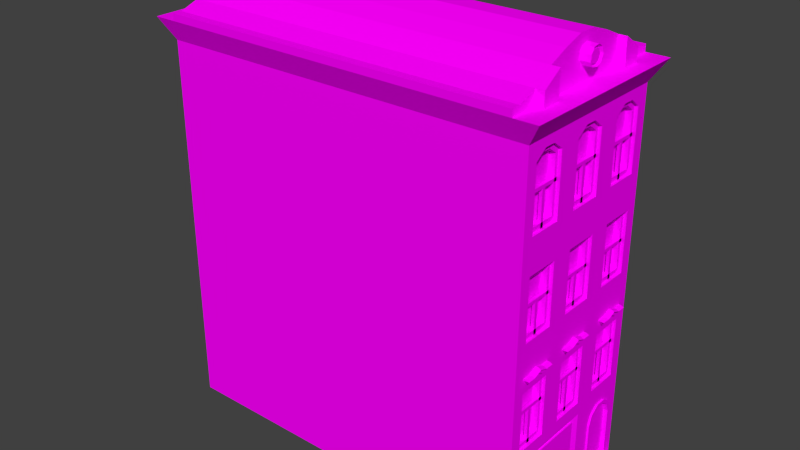 # Source: building3removedDoubles.blend  (saved by Blender 2.76.0; exported with 4.5.12 LTS)
import bpy
from mathutils import Matrix  # noqa: F401  (used for matrix-valued properties, if any)

bpy.ops.wm.read_factory_settings(use_empty=True)
scene = bpy.context.scene
scene.name = 'Scene'

# ---- collections
col_collection_1 = bpy.data.collections.new('Collection 1'); scene.collection.children.link(col_collection_1)

# ---- images (referenced by path relative to the original .blend; pixels are not part of the script)
import os
ASSET_DIR = os.environ.get("B2B_ASSET_DIR", "")  # directory of the original .blend (textures are referenced by path, not embedded)
HERE = os.path.dirname(os.path.abspath(__file__))  # packed textures are extracted next to this script under _unpacked/

def load_image(name, relpath, width, height, colorspace="sRGB"):
    """Load a texture the original file referenced (path relative to the .blend, or extracted next to this script)."""
    p = next((c for c in (os.path.join(HERE, relpath), os.path.join(ASSET_DIR, relpath)) if relpath and os.path.exists(c)), "")
    if p:
        img = bpy.data.images.load(p, check_existing=True)
        img.name = name
    else:  # same state as the original file: an image datablock whose file is absent (Cycles renders it pink)
        img = bpy.data.images.new(name, width, height)
        img.source = "FILE"
        img.filepath = "//" + (relpath or name)
    img.colorspace_settings.name = colorspace
    return img
img_colorpalette_jpg = load_image('colorPalette.jpg', 'colorPalette.jpg', 1024, 1024, 'sRGB')

# ---- materials (node trees are filled in below, after node groups)
mat_material = bpy.data.materials.new('Material')
mat_material.alpha_threshold = 0.0
mat_material.roughness = 0.5
mat_material.line_color = (0.0, 0.0, 0.0, 1.0)

# ---- material node trees
mat_material.use_nodes = True; mat_material.node_tree.nodes.clear()
_N = mat_material.node_tree.nodes; _L = mat_material.node_tree.links
n0 = _N.new('ShaderNodeOutputMaterial'); n0.name = 'Material Output'; n0.location = (300, 300)
n1 = _N.new('ShaderNodeBsdfDiffuse'); n1.name = 'Diffuse BSDF'; n1.location = (10, 300)
n2 = _N.new('ShaderNodeTexCoord'); n2.name = 'Texture Coordinate'; n2.location = (120, 149)
n3 = _N.new('ShaderNodeTexImage'); n3.name = 'Image Texture'; n3.location = (367, 136)
n3.width = 140
n3.image = img_colorpalette_jpg
_L.new(n1.outputs[0], n0.inputs[0])
_L.new(n2.outputs[2], n3.inputs[0])
_L.new(n3.outputs[0], n1.inputs[0])
n0.is_active_output = True

# ---- world
world_world = bpy.data.worlds.new('World'); scene.world = world_world
world_world.color = (0.05088, 0.05088, 0.05088)
world_world.use_sun_shadow = False
world_world.sun_shadow_jitter_overblur = 0.0
world_world.cycles.sampling_method = 'MANUAL'
world_world.cycles.sample_map_resolution = 256

# ---- meshes
me_cube = bpy.data.meshes.new('Cube')
me_cube.from_pydata([(11.0, -0.7, 12.0), (11.0, -0.7, 9.0), (-1.0, 4.715, 9.0), (11.0, 4.715, 0.0), (11.0, 4.715, 12.0), (11.0, 4.715, 6.0), (11.0, 4.715, 9.0), (11.0, 1.105, 0.2844), (11.0, 2.91, 12.0), (11.0, 1.105, 12.0), (11.0, 2.626, 2.716), (11.0, 1.105, 6.0), (11.0, 1.105, 9.0), (-1.0, 4.715, 12.0), (-1.0, -0.7, 6.0), (-1.0, -0.7, 9.0), (11.0, -0.3381, 8.457), (11.0, -0.3381, 6.543), (11.0, 0.7431, 3.137), (11.0, 0.7431, 5.051), (11.0, -0.3381, 3.137), (11.0, 0.7431, 9.543), (11.0, 0.7431, 11.46), (11.0, -0.3381, 11.46), (11.0, -0.3381, 9.543), (11.0, 4.353, 9.543), (11.0, 4.353, 11.46), (11.0, 3.272, 11.46), (11.0, 3.272, 9.543), (11.0, 2.548, 9.543), (11.0, 2.548, 11.46), (11.0, 1.467, 11.46), (11.0, 1.467, 9.543), (11.0, 4.353, 5.051), (11.0, 3.272, 3.137), (11.0, 2.548, 3.137), (11.0, 1.467, 3.137), (11.0, 4.353, 6.543), (11.0, 4.353, 8.457), (11.0, 2.548, 6.543), (11.0, 1.467, 8.457), (10.72, 0.7431, 8.457), (10.72, -0.3381, 6.543), (10.72, -0.3381, 8.457), (10.72, 0.7431, 5.051), (10.72, 0.7431, 3.137), (10.72, -0.3381, 5.051), (10.72, 0.7431, 11.46), (10.72, 0.7431, 9.543), (10.72, -0.3381, 9.543), (10.72, -0.3381, 11.46), (10.72, 4.353, 11.46), (10.72, 4.353, 9.543), (10.72, 3.272, 9.543), (10.72, 3.272, 11.46), (10.72, 2.548, 11.46), (10.72, 2.548, 9.543), (10.72, 1.467, 9.543), (10.72, 1.467, 11.46), (10.72, 4.353, 5.051), (10.72, 3.272, 3.137), (10.72, 3.272, 5.051), (10.72, 2.548, 5.051), (10.72, 2.548, 3.137), (10.72, 1.467, 3.137), (10.72, 4.353, 8.457), (10.72, 3.272, 8.457), (10.72, 2.548, 6.543), (10.72, 1.467, 8.457), (-1.0, 4.715, 0.0), (-1.0, 4.715, 3.0), (11.0, 2.626, 0.2844), (11.0, 4.113, 12.0), (11.0, 3.512, 12.0), (11.0, 4.715, 3.0), (11.0, 2.91, 6.0), (11.0, 2.91, 9.0), (11.0, 3.993, 9.543), (11.0, 3.632, 9.543), (11.0, 3.993, 11.72), (11.0, 3.632, 11.72), (11.0, 4.353, 3.137), (11.0, 3.272, 5.051), (11.0, 3.272, 6.543), (11.0, 3.272, 8.457), (10.72, 3.993, 9.543), (10.72, 3.632, 9.543), (10.72, 3.993, 11.72), (10.72, 3.632, 11.72), (10.72, 4.353, 3.137), (10.72, 4.353, 6.543), (10.72, 3.272, 6.543), (11.0, 2.308, 12.0), (11.0, 1.707, 12.0), (-1.0, 4.715, 6.0), (11.0, 2.188, 9.543), (11.0, 1.827, 9.543), (11.0, 2.188, 11.72), (11.0, 1.827, 11.72), (11.0, 2.548, 5.051), (11.0, 1.467, 5.051), (11.0, 1.467, 6.543), (11.0, 2.548, 8.457), (10.72, 2.188, 9.543), (10.72, 1.827, 9.543), (10.72, 2.188, 11.72), (10.72, 1.827, 11.72), (10.72, 1.467, 5.051), (10.72, 1.467, 6.543), (10.72, 2.548, 8.457), (11.0, -0.4156, 0.2844), (11.0, 0.5033, 12.0), (11.0, -0.09833, 12.0), (11.0, 1.105, 2.716), (11.0, -0.4156, 2.716), (11.0, -0.7, 6.0), (-1.0, -0.7, 0.0), (-1.0, -0.7, 12.0), (-1.0, -0.7, 3.0), (11.0, 0.7431, 6.543), (11.0, 0.7431, 8.457), (11.0, -0.3381, 5.051), (11.0, 0.3827, 9.543), (11.0, 0.0223, 9.543), (11.0, 0.3827, 11.72), (11.0, 0.0223, 11.72), (10.72, 0.7431, 6.543), (10.72, -0.3381, 3.137), (10.72, 0.3827, 9.543), (10.72, 0.0223, 9.543), (10.72, 0.3827, 11.72), (10.72, 0.0223, 11.72), (11.43, -0.7, 12.67), (11.43, -1.0, 12.67), (11.43, 5.0, 12.67), (-1.435, 5.0, 12.67), (-1.435, -1.0, 12.67), (-1.435, 4.715, 12.67), (11.43, -0.09833, 12.67), (-1.435, -0.7, 12.67), (-1.435, 4.113, 12.67), (11.43, 4.715, 12.67), (11.43, 3.512, 12.67), (11.43, 2.91, 12.67), (11.43, 1.707, 12.67), (11.43, 1.105, 12.67), (-1.435, 0.5033, 12.67), (-1.435, 1.105, 12.67), (-1.435, 2.308, 12.67), (-1.435, 2.91, 12.67), (-1.435, 3.512, 12.67), (11.43, 4.113, 12.67), (11.43, 2.308, 12.67), (-1.435, 1.707, 12.67), (11.43, 0.5033, 12.67), (-1.435, -0.09833, 12.67), (10.7, -0.7, 12.67), (10.7, -1.0, 12.67), (10.7, 5.0, 12.67), (-0.6991, 5.0, 12.67), (-0.6991, -1.0, 12.67), (-0.6991, 4.715, 12.67), (10.7, -0.09833, 12.67), (-0.6991, -0.7, 12.67), (-0.6991, 4.113, 12.67), (10.7, 4.715, 12.67), (10.7, 3.512, 12.67), (10.7, 2.91, 12.67), (10.7, 1.707, 12.67), (10.7, 1.105, 12.67), (-0.6991, 0.5033, 12.67), (-0.6991, 1.105, 12.67), (-0.6991, 2.308, 12.67), (-0.6991, 2.91, 12.67), (-0.6991, 3.512, 12.67), (10.7, 4.113, 12.67), (10.7, 2.308, 12.67), (-0.6991, 1.707, 12.67), (10.7, 0.5033, 12.67), (-0.6991, -0.09833, 12.67), (10.7, -0.7, 12.89), (10.7, -1.0, 12.89), (10.7, 5.0, 12.89), (-0.6991, 5.0, 12.89), (-0.6991, -1.0, 12.89), (-0.6991, 4.715, 12.89), (10.7, -0.09833, 13.11), (-0.6991, -0.7, 12.89), (-0.6991, 4.113, 13.11), (10.7, 4.715, 12.89), (10.7, 3.512, 13.5), (10.7, 2.91, 13.76), (10.7, 1.707, 13.96), (10.7, 1.105, 13.76), (-0.6991, 0.5033, 13.5), (-0.6991, 1.105, 13.76), (-0.6991, 2.308, 13.96), (-0.6991, 2.91, 13.76), (-0.6991, 3.512, 13.5), (10.7, 4.113, 13.11), (10.7, 2.308, 13.96), (-0.6991, 1.707, 13.96), (10.7, 0.5033, 13.5), (-0.6991, -0.09833, 13.11), (10.95, 4.113, 12.67), (10.95, 3.512, 12.67), (10.95, 0.5033, 12.67), (10.95, -0.09833, 12.67), (10.95, 4.113, 13.11), (10.95, 3.512, 13.5), (10.95, 0.5033, 13.5), (10.95, -0.09833, 13.11), (10.64, 2.007, 13.39), (10.64, 2.298, 13.39), (10.64, 2.23, 13.58), (10.64, 2.058, 13.68), (10.64, 1.862, 13.64), (10.64, 1.735, 13.49), (10.64, 1.735, 13.29), (10.64, 1.862, 13.14), (10.64, 2.058, 13.11), (10.64, 2.23, 13.21), (11.0, 2.23, 13.58), (11.0, 2.298, 13.39), (11.0, 2.058, 13.68), (11.0, 1.862, 13.64), (11.0, 1.735, 13.49), (11.0, 1.735, 13.29), (11.0, 1.862, 13.14), (11.0, 2.058, 13.11), (11.0, 2.23, 13.21), (10.89, 2.189, 13.54), (10.89, 2.244, 13.39), (10.89, 2.049, 13.63), (10.89, 1.889, 13.6), (10.89, 1.785, 13.47), (10.89, 1.785, 13.31), (10.89, 1.889, 13.19), (10.89, 2.049, 13.16), (10.89, 2.189, 13.24), (10.96, 2.155, 13.52), (10.96, 2.201, 13.39), (10.96, 2.007, 13.39), (10.96, 2.041, 13.58), (10.96, 1.911, 13.56), (10.96, 1.826, 13.46), (10.96, 1.826, 13.33), (10.96, 1.911, 13.23), (10.96, 2.041, 13.2), (10.96, 2.155, 13.27), (10.8, 0.1534, 3.148), (10.8, 0.1534, 4.243), (10.8, 0.2516, 3.148), (10.8, 0.2516, 4.243), (10.9, 0.1534, 3.148), (10.9, 0.1534, 4.243), (10.9, 0.2516, 3.148), (10.9, 0.2516, 4.243), (10.8, 0.738, 4.245), (10.8, -0.333, 4.245), (10.8, 0.738, 4.344), (10.8, -0.333, 4.344), (10.9, 0.738, 4.245), (10.9, -0.333, 4.245), (10.9, 0.738, 4.344), (10.9, -0.333, 4.344), (10.8, 1.956, 3.148), (10.8, 1.956, 4.243), (10.8, 2.054, 3.148), (10.8, 2.054, 4.243), (10.9, 1.956, 3.148), (10.9, 1.956, 4.243), (10.9, 2.054, 3.148), (10.9, 2.054, 4.243), (10.8, 2.541, 4.245), (10.8, 1.47, 4.245), (10.8, 2.541, 4.344), (10.8, 1.47, 4.344), (10.9, 2.541, 4.245), (10.9, 1.47, 4.245), (10.9, 2.541, 4.344), (10.9, 1.47, 4.344), (10.8, 3.776, 3.148), (10.8, 3.776, 4.243), (10.8, 3.875, 3.148), (10.8, 3.875, 4.243), (10.9, 3.776, 3.148), (10.9, 3.776, 4.243), (10.9, 3.875, 3.148), (10.9, 3.875, 4.243), (10.8, 4.361, 4.245), (10.8, 3.29, 4.245), (10.8, 4.361, 4.344), (10.8, 3.29, 4.344), (10.9, 4.361, 4.245), (10.9, 3.29, 4.245), (10.9, 4.361, 4.344), (10.9, 3.29, 4.344), (10.8, 0.1534, 6.392), (10.8, 0.1534, 7.487), (10.8, 0.2516, 6.392), (10.8, 0.2516, 7.487), (10.9, 0.1534, 6.392), (10.9, 0.1534, 7.487), (10.9, 0.2516, 6.392), (10.9, 0.2516, 7.487), (10.8, 0.738, 7.49), (10.8, -0.333, 7.49), (10.8, 0.738, 7.588), (10.8, -0.333, 7.588), (10.9, 0.738, 7.49), (10.9, -0.333, 7.49), (10.9, 0.738, 7.588), (10.9, -0.333, 7.588), (10.8, 1.956, 6.392), (10.8, 1.956, 7.487), (10.8, 2.054, 6.392), (10.8, 2.054, 7.487), (10.9, 1.956, 6.392), (10.9, 1.956, 7.487), (10.9, 2.054, 6.392), (10.9, 2.054, 7.487), (10.8, 2.541, 7.49), (10.8, 1.47, 7.49), (10.8, 2.541, 7.588), (10.8, 1.47, 7.588), (10.9, 2.541, 7.49), (10.9, 1.47, 7.49), (10.9, 2.541, 7.588), (10.9, 1.47, 7.588), (10.8, 3.776, 6.392), (10.8, 3.776, 7.487), (10.8, 3.875, 6.392), (10.8, 3.875, 7.487), (10.9, 3.776, 6.392), (10.9, 3.776, 7.487), (10.9, 3.875, 6.392), (10.9, 3.875, 7.487), (10.8, 4.361, 7.49), (10.8, 3.29, 7.49), (10.8, 4.361, 7.588), (10.8, 3.29, 7.588), (10.9, 4.361, 7.49), (10.9, 3.29, 7.49), (10.9, 4.361, 7.588), (10.9, 3.29, 7.588), (10.8, 0.1534, 9.5), (10.8, 0.1534, 10.6), (10.8, 0.2516, 9.5), (10.8, 0.2516, 10.6), (10.9, 0.1534, 9.5), (10.9, 0.1534, 10.6), (10.9, 0.2516, 9.5), (10.9, 0.2516, 10.6), (10.8, 0.738, 10.6), (10.8, -0.333, 10.6), (10.8, 0.738, 10.7), (10.8, -0.333, 10.7), (10.9, 0.738, 10.6), (10.9, -0.333, 10.6), (10.9, 0.738, 10.7), (10.9, -0.333, 10.7), (10.8, 1.956, 9.5), (10.8, 1.956, 10.6), (10.8, 2.054, 9.5), (10.8, 2.054, 10.6), (10.9, 1.956, 9.5), (10.9, 1.956, 10.6), (10.9, 2.054, 9.5), (10.9, 2.054, 10.6), (10.8, 2.541, 10.6), (10.8, 1.47, 10.6), (10.8, 2.541, 10.7), (10.8, 1.47, 10.7), (10.9, 2.541, 10.6), (10.9, 1.47, 10.6), (10.9, 2.541, 10.7), (10.9, 1.47, 10.7), (10.8, 3.776, 9.5), (10.8, 3.776, 10.6), (10.8, 3.875, 9.5), (10.8, 3.875, 10.6), (10.9, 3.776, 9.5), (10.9, 3.776, 10.6), (10.9, 3.875, 9.5), (10.9, 3.875, 10.6), (10.8, 4.361, 10.6), (10.8, 3.29, 10.6), (10.8, 4.361, 10.7), (10.8, 3.29, 10.7), (10.9, 4.361, 10.6), (10.9, 3.29, 10.6), (10.9, 4.361, 10.7), (10.9, 3.29, 10.7), (10.9, 0.7431, 8.457), (10.9, -0.3381, 6.543), (10.9, -0.3381, 8.457), (10.9, 0.7431, 5.051), (10.9, 0.7431, 3.137), (10.9, -0.3381, 5.051), (10.9, 0.7431, 11.46), (10.9, 0.7431, 9.543), (10.9, -0.3381, 9.543), (10.9, -0.3381, 11.46), (10.9, 4.353, 11.46), (10.9, 4.353, 9.543), (10.9, 3.272, 9.543), (10.9, 3.272, 11.46), (10.9, 2.548, 11.46), (10.9, 2.548, 9.543), (10.9, 1.467, 9.543), (10.9, 1.467, 11.46), (10.9, 4.353, 5.051), (10.9, 3.272, 3.137), (10.9, 3.272, 5.051), (10.9, 2.548, 5.051), (10.9, 2.548, 3.137), (10.9, 1.467, 3.137), (10.9, 4.353, 8.457), (10.9, 3.272, 8.457), (10.9, 2.548, 6.543), (10.9, 1.467, 8.457), (10.9, 3.993, 9.543), (10.9, 3.632, 9.543), (10.9, 3.993, 11.72), (10.9, 3.632, 11.72), (10.9, 4.353, 3.137), (10.9, 4.353, 6.543), (10.9, 3.272, 6.543), (10.9, 2.188, 9.543), (10.9, 1.827, 9.543), (10.9, 2.188, 11.72), (10.9, 1.827, 11.72), (10.9, 1.467, 5.051), (10.9, 1.467, 6.543), (10.9, 2.548, 8.457), (10.9, 0.7431, 6.543), (10.9, -0.3381, 3.137), (10.9, 0.3827, 9.543), (10.9, 0.0223, 9.543), (10.9, 0.3827, 11.72), (10.9, 0.0223, 11.72), (10.9, -0.2283, 8.314), (10.9, -0.2283, 6.686), (10.9, 0.6333, 4.908), (10.9, 0.6333, 3.28), (10.9, 0.6333, 11.35), (10.9, 0.6333, 9.694), (10.9, 0.03671, 9.694), (10.9, -0.2283, 9.694), (10.9, 0.05811, 11.56), (10.9, -0.2283, 11.35), (10.9, 4.243, 11.35), (10.9, 4.243, 9.694), (10.9, 3.647, 9.694), (10.9, 3.382, 9.694), (10.9, 3.668, 11.56), (10.9, 3.382, 11.35), (10.9, 2.438, 11.35), (10.9, 2.438, 9.694), (10.9, 1.842, 9.694), (10.9, 1.577, 9.694), (10.9, 1.863, 11.56), (10.9, 1.577, 11.35), (10.9, 3.382, 4.908), (10.9, 3.382, 3.28), (10.9, 2.438, 4.908), (10.9, 2.438, 3.28), (10.9, 3.978, 9.694), (10.9, 3.957, 11.56), (10.9, 4.243, 6.686), (10.9, 3.382, 6.686), (10.9, 2.173, 9.694), (10.9, 2.152, 11.56), (10.9, 0.3683, 9.694), (10.9, 0.3469, 11.56), (10.9, 0.6333, 8.314), (10.9, 0.6333, 6.686), (10.9, -0.2283, 4.908), (10.9, -0.2283, 3.28), (10.9, 4.243, 4.908), (10.9, 4.243, 3.28), (10.9, 1.577, 4.908), (10.9, 1.577, 3.28), (10.9, 4.243, 8.314), (10.9, 3.382, 8.314), (10.9, 2.438, 8.314), (10.9, 2.438, 6.686), (10.9, 1.577, 8.314), (10.9, 1.577, 6.686), (10.54, -0.2283, 8.314), (10.54, -0.2283, 6.686), (10.54, 0.6333, 4.908), (10.54, 0.6333, 3.28), (10.54, 0.6333, 11.35), (10.54, 0.6333, 9.694), (10.54, 0.03671, 9.694), (10.54, -0.2283, 9.694), (10.54, 0.05811, 11.56), (10.54, -0.2283, 11.35), (10.54, 4.243, 11.35), (10.54, 4.243, 9.694), (10.54, 3.647, 9.694), (10.54, 3.382, 9.694), (10.54, 3.668, 11.56), (10.54, 3.382, 11.35), (10.54, 2.438, 11.35), (10.54, 2.438, 9.694), (10.54, 1.842, 9.694), (10.54, 1.577, 9.694), (10.54, 1.863, 11.56), (10.54, 1.577, 11.35), (10.54, 3.382, 4.908), (10.54, 3.382, 3.28), (10.54, 2.438, 4.908), (10.54, 2.438, 3.28), (10.54, 3.978, 9.694), (10.54, 3.957, 11.56), (10.54, 4.243, 6.686), (10.54, 3.382, 6.686), (10.54, 2.173, 9.694), (10.54, 2.152, 11.56), (10.54, 0.3683, 9.694), (10.54, 0.3469, 11.56), (10.54, 0.6333, 8.314), (10.54, 0.6333, 6.686), (10.54, -0.2283, 4.908), (10.54, -0.2283, 3.28), (10.54, 4.243, 4.908), (10.54, 4.243, 3.28), (10.54, 1.577, 4.908), (10.54, 1.577, 3.28), (10.54, 4.243, 8.314), (10.54, 3.382, 8.314), (10.54, 2.438, 8.314), (10.54, 2.438, 6.686), (10.54, 1.577, 8.314), (10.54, 1.577, 6.686), (11.08, 0.7431, 5.462), (11.08, -0.3381, 5.462), (11.08, -0.2283, 5.317), (11.08, 0.6333, 5.317), (11.08, 0.2025, 5.42), (11.08, 0.2025, 5.564), (11.08, 0.4179, 5.317), (11.08, 0.4728, 5.462), (11.08, -0.01292, 5.317), (11.08, -0.0678, 5.462), (10.99, 0.7431, 5.462), (10.99, -0.3381, 5.462), (10.99, -0.2283, 5.317), (10.99, 0.6333, 5.317), (10.99, 0.2025, 5.42), (10.99, 0.2025, 5.564), (10.99, 0.4179, 5.317), (10.99, 0.4728, 5.462), (10.99, -0.01292, 5.317), (10.99, -0.0678, 5.462), (11.08, 0.4728, 5.508), (11.08, 0.7431, 5.508), (10.99, -0.0678, 5.508), (10.99, -0.3381, 5.508), (10.99, 0.4728, 5.508), (10.99, 0.2025, 5.611), (10.99, 0.7431, 5.508), (11.17, -0.0678, 5.462), (11.17, -0.3381, 5.462), (11.17, 0.4728, 5.462), (11.17, 0.2025, 5.564), (11.17, 0.7431, 5.462), (11.08, -0.0678, 5.508), (11.08, -0.3381, 5.508), (11.08, 0.2025, 5.611), (11.08, 2.542, 5.462), (11.08, 1.461, 5.462), (11.08, 1.571, 5.317), (11.08, 2.433, 5.317), (11.08, 2.002, 5.42), (11.08, 2.002, 5.564), (11.08, 2.217, 5.317), (11.08, 2.272, 5.462), (11.08, 1.786, 5.317), (11.08, 1.731, 5.462), (10.99, 2.542, 5.462), (10.99, 1.461, 5.462), (10.99, 1.571, 5.317), (10.99, 2.433, 5.317), (10.99, 2.002, 5.42), (10.99, 2.002, 5.564), (10.99, 2.217, 5.317), (10.99, 2.272, 5.462), (10.99, 1.786, 5.317), (10.99, 1.731, 5.462), (11.08, 1.731, 5.508), (11.08, 1.461, 5.508), (10.99, 1.731, 5.508), (10.99, 1.461, 5.508), (10.99, 2.272, 5.508), (10.99, 2.002, 5.611), (10.99, 2.542, 5.508), (11.17, 1.731, 5.462), (11.17, 1.461, 5.462), (11.17, 2.272, 5.462), (11.17, 2.002, 5.564), (11.17, 2.542, 5.462), (11.08, 2.272, 5.508), (11.08, 2.002, 5.611), (11.08, 2.542, 5.508), (11.08, 4.395, 5.462), (11.08, 3.313, 5.462), (11.08, 3.423, 5.317), (11.08, 4.285, 5.317), (11.08, 3.854, 5.42), (11.08, 3.854, 5.564), (11.08, 4.069, 5.317), (11.08, 4.124, 5.462), (11.08, 3.639, 5.317), (11.08, 3.584, 5.462), (10.99, 4.395, 5.462), (10.99, 3.313, 5.462), (10.99, 3.423, 5.317), (10.99, 4.285, 5.317), (10.99, 3.854, 5.42), (10.99, 3.854, 5.564), (10.99, 4.069, 5.317), (10.99, 4.124, 5.462), (10.99, 3.639, 5.317), (10.99, 3.584, 5.462), (11.08, 3.584, 5.508), (11.08, 3.313, 5.508), (11.08, 3.854, 5.611), (11.08, 4.395, 5.508), (10.99, 3.584, 5.508), (10.99, 3.313, 5.508), (10.99, 4.124, 5.508), (10.99, 3.854, 5.611), (10.99, 4.395, 5.508), (11.17, 3.584, 5.462), (11.17, 3.313, 5.462), (11.17, 4.124, 5.462), (11.17, 3.854, 5.564), (11.17, 4.395, 5.462), (11.08, 4.124, 5.508), (11.0, 4.285, 1.926), (11.0, 4.19, 2.217), (11.0, 3.957, 2.386), (11.0, 3.668, 2.386), (11.0, 3.435, 2.217), (11.0, 3.34, 1.926), (11.0, 3.34, 0.4221), (11.0, 4.285, 0.4221), (10.85, 2.974, 0.005521), (10.85, 2.974, 0.1537), (10.85, 4.651, 0.005521), (10.85, 4.651, 0.1537), (11.34, 2.974, 0.005521), (11.34, 2.974, 0.1537), (11.34, 4.651, 0.005521), (11.34, 4.651, 0.1537), (11.0, 4.276, 2.279), (11.0, 4.385, 1.942), (11.0, 3.989, 2.487), (11.0, 3.636, 2.487), (11.0, 3.349, 2.279), (11.0, 3.24, 1.942), (11.0, 3.24, 0.3217), (11.0, 4.385, 0.3217), (10.93, 4.19, 2.217), (10.93, 4.285, 1.926), (10.93, 3.957, 2.386), (10.93, 3.668, 2.386), (10.93, 3.435, 2.217), (10.93, 3.34, 1.926), (10.93, 3.34, 0.4221), (10.93, 4.285, 0.4221), (11.06, 4.276, 2.279), (11.06, 4.385, 1.942), (11.06, 3.989, 2.487), (11.06, 3.636, 2.487), (11.06, 3.349, 2.279), (11.06, 3.24, 1.942), (11.06, 3.24, 0.3217), (11.06, 4.385, 0.3217), (11.06, 4.19, 2.217), (11.06, 4.285, 1.926), (11.06, 3.957, 2.386), (11.06, 3.668, 2.386), (11.06, 3.435, 2.217), (11.06, 3.34, 1.926), (11.06, 3.34, 0.4221), (11.06, 4.285, 0.4221), (11.0, 1.105, 3.0), (11.0, -0.7, 3.0), (11.0, -0.7, 0.0), (11.0, 2.91, 3.0), (11.0, 2.91, 0.0), (11.0, 1.105, 0.0), (10.89, 1.105, 2.54), (10.89, 1.105, 0.4602), (10.89, -0.1957, 2.54), (10.89, -0.1957, 0.4602), (10.89, 2.406, 2.54), (10.89, 2.406, 0.4602), (10.96, 1.105, 2.54), (10.96, 1.105, 0.4602), (10.96, -0.1957, 2.54), (10.96, -0.1957, 0.4602), (10.96, 2.406, 2.54), (10.96, 2.406, 0.4602)], [], [(4, 134, 141), (3, 695, 69), (696, 693, 116), (695, 696, 116, 69), (117, 136, 139), (692, 115, 1, 0, 133, 136, 117, 15, 14, 118, 116, 693), (13, 150, 140), (13, 149, 150), (6, 5, 74, 3, 69, 70, 94, 2, 13, 135, 134, 4), (72, 4, 141, 151), (92, 8, 143, 152), (31, 32, 57, 58), (18, 19, 44, 45), (98, 31, 58, 106), (95, 29, 56, 103), (12, 9, 22, 21), (112, 0, 23, 125), (0, 1, 24, 23), (6, 4, 26, 25), (73, 8, 27, 80), (93, 9, 31, 98), (9, 12, 32, 31), (5, 6, 38, 37), (129, 131, 50, 49), (86, 88, 54, 53), (104, 106, 58, 57), (25, 26, 51, 52), (77, 25, 52, 85), (80, 27, 54, 88), (27, 28, 53, 54), (21, 22, 47, 48), (16, 17, 42, 43), (122, 21, 48, 128), (125, 23, 50, 131), (29, 30, 55, 56), (23, 24, 49, 50), (26, 79, 87, 51), (79, 80, 88, 87), (28, 78, 86, 53), (78, 77, 85, 86), (52, 51, 87, 85), (85, 87, 88, 86), (4, 72, 79, 26), (72, 73, 80, 79), (112, 111, 154, 138), (56, 55, 105, 103), (103, 105, 106, 104), (8, 92, 97, 30), (92, 93, 98, 97), (32, 96, 104, 57), (96, 95, 103, 104), (30, 97, 105, 55), (97, 98, 106, 105), (0, 112, 138, 132), (9, 93, 144, 145), (22, 124, 130, 47), (124, 125, 131, 130), (24, 123, 129, 49), (123, 122, 128, 129), (48, 47, 130, 128), (128, 130, 131, 129), (9, 111, 124, 22), (111, 112, 125, 124), (111, 9, 145, 154), (117, 146, 147), (14, 15, 2, 94), (15, 117, 13, 2), (116, 118, 70, 69), (35, 99, 62, 63), (11, 12, 120, 119), (1, 115, 17, 16), (691, 11, 19, 18), (115, 692, 20, 121), (12, 21, 122), (8, 76, 28, 27), (6, 25, 77), (76, 8, 30, 29), (76, 29, 95), (74, 5, 33, 81), (75, 694, 34, 82), (694, 75, 99, 35), (11, 691, 36, 100), (76, 75, 83, 84), (75, 76, 102, 39), (12, 11, 101, 40), (39, 102, 109, 67), (100, 36, 64, 107), (121, 20, 127, 46), (81, 33, 59, 89), (40, 101, 108, 68), (119, 120, 41, 126), (37, 38, 65, 90), (82, 34, 60, 61), (84, 83, 91, 66), (38, 84, 66, 65), (83, 37, 90, 91), (33, 82, 61, 59), (34, 81, 89, 60), (90, 65, 66, 91), (89, 59, 61, 60), (75, 5, 37, 83), (6, 76, 84, 38), (694, 74, 81, 34), (5, 75, 82, 33), (76, 78, 28), (76, 6, 77, 78), (102, 40, 68, 109), (101, 39, 67, 108), (67, 109, 68, 108), (63, 62, 107, 64), (11, 75, 39, 101), (76, 12, 40, 102), (691, 694, 35, 36), (75, 11, 100, 99), (12, 96, 32), (12, 76, 95, 96), (113, 114, 699, 697), (36, 35, 63, 64), (99, 100, 107, 62), (120, 16, 43, 41), (17, 119, 126, 42), (45, 44, 46, 127), (126, 41, 43, 42), (1, 123, 24), (1, 12, 122, 123), (692, 691, 18, 20), (11, 115, 121, 19), (115, 11, 119, 17), (12, 1, 16, 120), (20, 18, 45, 127), (71, 10, 701, 702), (19, 121, 46, 44), (147, 146, 170, 171), (142, 151, 175, 166), (132, 138, 162, 156), (145, 144, 168, 169), (151, 141, 165, 175), (135, 137, 161, 159), (148, 153, 177, 172), (143, 142, 166, 167), (140, 150, 174, 164), (136, 133, 157, 160), (153, 147, 171, 177), (0, 132, 133), (93, 92, 152, 144), (73, 72, 151, 142), (118, 14, 94, 70), (8, 73, 142, 143), (172, 177, 201, 196), (167, 166, 190, 191), (164, 174, 198, 188), (160, 157, 181, 184), (177, 171, 195, 201), (170, 179, 203, 194), (174, 173, 197, 198), (158, 159, 183, 182), (168, 176, 200, 192), (165, 158, 182, 189), (179, 163, 187, 203), (139, 136, 160, 163), (149, 148, 172, 173), (154, 145, 169, 178), (138, 154, 178, 162), (137, 140, 164, 161), (152, 143, 167, 176), (133, 132, 156, 157), (155, 139, 163, 179), (141, 134, 158, 165), (144, 152, 176, 168), (134, 135, 159, 158), (150, 149, 173, 174), (146, 155, 179, 170), (180, 187, 184, 181), (186, 203, 187, 180), (182, 183, 185, 189), (190, 198, 197, 191), (192, 201, 195, 193), (189, 185, 188, 199), (199, 188, 198, 190), (191, 197, 196, 200), (200, 196, 201, 192), (193, 195, 194, 202), (202, 194, 203, 186), (159, 161, 185, 183), (175, 165, 189, 199), (169, 168, 192, 193), (156, 162, 186, 180), (202, 186, 211, 210), (171, 170, 194, 195), (163, 160, 184, 187), (173, 172, 196, 197), (178, 169, 193, 202), (166, 175, 204, 205), (161, 164, 188, 185), (176, 167, 191, 200), (157, 156, 180, 181), (205, 204, 208, 209), (207, 206, 210, 211), (178, 202, 210, 206), (162, 178, 206, 207), (186, 162, 207, 211), (175, 199, 208, 204), (199, 190, 209, 208), (190, 166, 205, 209), (212, 214, 213), (212, 215, 214), (212, 216, 215), (212, 217, 216), (212, 218, 217), (212, 219, 218), (212, 220, 219), (212, 221, 220), (212, 213, 221), (224, 225, 234, 233), (229, 230, 239, 238), (227, 228, 237, 236), (225, 226, 235, 234), (230, 223, 232, 239), (223, 222, 231, 232), (222, 224, 233, 231), (228, 229, 238, 237), (226, 227, 236, 235), (213, 214, 222, 223), (221, 213, 223, 230), (216, 217, 226, 225), (218, 219, 228, 227), (220, 221, 230, 229), (215, 216, 225, 224), (217, 218, 227, 226), (219, 220, 229, 228), (214, 215, 224, 222), (237, 238, 248, 247), (235, 236, 246, 245), (233, 234, 244, 243), (238, 239, 249, 248), (236, 237, 247, 246), (234, 235, 245, 244), (239, 232, 241, 249), (232, 231, 240, 241), (231, 233, 243, 240), (242, 241, 240), (242, 240, 243), (242, 243, 244), (242, 244, 245), (242, 245, 246), (242, 246, 247), (242, 247, 248), (242, 248, 249), (242, 249, 241), (251, 253, 252, 250), (253, 257, 256, 252), (257, 255, 254, 256), (255, 251, 250, 254), (250, 252, 256, 254), (255, 257, 253, 251), (259, 261, 260, 258), (261, 265, 264, 260), (265, 263, 262, 264), (263, 259, 258, 262), (258, 260, 264, 262), (263, 265, 261, 259), (267, 269, 268, 266), (269, 273, 272, 268), (273, 271, 270, 272), (271, 267, 266, 270), (266, 268, 272, 270), (271, 273, 269, 267), (275, 277, 276, 274), (277, 281, 280, 276), (281, 279, 278, 280), (279, 275, 274, 278), (274, 276, 280, 278), (279, 281, 277, 275), (283, 285, 284, 282), (285, 289, 288, 284), (289, 287, 286, 288), (287, 283, 282, 286), (282, 284, 288, 286), (287, 289, 285, 283), (291, 293, 292, 290), (293, 297, 296, 292), (297, 295, 294, 296), (295, 291, 290, 294), (290, 292, 296, 294), (295, 297, 293, 291), (299, 301, 300, 298), (301, 305, 304, 300), (305, 303, 302, 304), (303, 299, 298, 302), (298, 300, 304, 302), (303, 305, 301, 299), (307, 309, 308, 306), (309, 313, 312, 308), (313, 311, 310, 312), (311, 307, 306, 310), (306, 308, 312, 310), (311, 313, 309, 307), (315, 317, 316, 314), (317, 321, 320, 316), (321, 319, 318, 320), (319, 315, 314, 318), (314, 316, 320, 318), (319, 321, 317, 315), (323, 325, 324, 322), (325, 329, 328, 324), (329, 327, 326, 328), (327, 323, 322, 326), (322, 324, 328, 326), (327, 329, 325, 323), (331, 333, 332, 330), (333, 337, 336, 332), (337, 335, 334, 336), (335, 331, 330, 334), (330, 332, 336, 334), (335, 337, 333, 331), (339, 341, 340, 338), (341, 345, 344, 340), (345, 343, 342, 344), (343, 339, 338, 342), (338, 340, 344, 342), (343, 345, 341, 339), (347, 349, 348, 346), (349, 353, 352, 348), (353, 351, 350, 352), (351, 347, 346, 350), (346, 348, 352, 350), (351, 353, 349, 347), (355, 357, 356, 354), (357, 361, 360, 356), (361, 359, 358, 360), (359, 355, 354, 358), (354, 356, 360, 358), (359, 361, 357, 355), (363, 365, 364, 362), (365, 369, 368, 364), (369, 367, 366, 368), (367, 363, 362, 366), (362, 364, 368, 366), (367, 369, 365, 363), (371, 373, 372, 370), (373, 377, 376, 372), (377, 375, 374, 376), (375, 371, 370, 374), (370, 372, 376, 374), (375, 377, 373, 371), (379, 381, 380, 378), (381, 385, 384, 380), (385, 383, 382, 384), (383, 379, 378, 382), (378, 380, 384, 382), (383, 385, 381, 379), (387, 389, 388, 386), (389, 393, 392, 388), (393, 391, 390, 392), (391, 387, 386, 390), (386, 388, 392, 390), (391, 393, 389, 387), (475, 450, 498, 523), (451, 449, 497, 499), (484, 485, 533, 532), (452, 469, 517, 500), (446, 475, 523, 494), (450, 451, 499, 498), (480, 464, 512, 528), (454, 468, 516, 502), (448, 474, 522, 496), (449, 448, 496, 497), (465, 481, 529, 513), (468, 453, 501, 516), (474, 447, 495, 522), (447, 446, 494, 495), (488, 489, 537, 536), (443, 442, 396, 395), (444, 445, 398, 397), (446, 447, 401, 400), (448, 449, 402, 439), (451, 450, 441, 403), (449, 451, 403, 402), (452, 453, 405, 404), (454, 455, 406, 423), (457, 456, 425, 407), (455, 457, 407, 406), (458, 459, 409, 408), (460, 461, 410, 430), (463, 462, 432, 411), (461, 463, 411, 410), (465, 464, 414, 413), (466, 467, 416, 415), (453, 468, 422, 405), (468, 454, 423, 422), (469, 452, 404, 424), (456, 469, 424, 425), (470, 471, 428, 427), (459, 472, 429, 409), (472, 460, 430, 429), (473, 458, 408, 431), (462, 473, 431, 432), (447, 474, 438, 401), (474, 448, 439, 438), (475, 446, 400, 440), (450, 475, 440, 441), (476, 477, 436, 394), (479, 478, 399, 437), (480, 481, 426, 412), (483, 482, 433, 417), (484, 470, 427, 418), (471, 485, 419, 428), (486, 487, 420, 435), (489, 488, 421, 434), (481, 465, 413, 426), (464, 480, 412, 414), (485, 484, 418, 419), (467, 483, 417, 416), (482, 466, 415, 433), (487, 489, 434, 420), (488, 486, 435, 421), (477, 443, 395, 436), (442, 476, 394, 396), (445, 479, 437, 398), (478, 444, 397, 399), (469, 456, 504, 517), (483, 467, 515, 531), (453, 452, 500, 501), (471, 470, 518, 519), (466, 482, 530, 514), (455, 454, 502, 503), (489, 487, 535, 537), (456, 457, 505, 504), (477, 476, 524, 525), (486, 488, 536, 534), (457, 455, 503, 505), (478, 479, 527, 526), (472, 459, 507, 520), (443, 477, 525, 491), (459, 458, 506, 507), (481, 480, 528, 529), (460, 472, 520, 508), (476, 442, 490, 524), (461, 460, 508, 509), (482, 483, 531, 530), (458, 473, 521, 506), (479, 445, 493, 527), (462, 463, 511, 510), (470, 484, 532, 518), (473, 462, 510, 521), (444, 478, 526, 492), (463, 461, 509, 511), (485, 471, 519, 533), (442, 443, 491, 490), (464, 465, 513, 512), (487, 486, 534, 535), (445, 444, 492, 493), (467, 466, 514, 515), (544, 541, 538, 545), (546, 542, 543, 547), (542, 544, 545, 543), (540, 546, 547, 539), (541, 544, 554, 551), (544, 542, 552, 554), (553, 555, 562, 563), (545, 538, 569, 567), (549, 557, 560, 561), (540, 539, 549, 550), (538, 541, 551, 548), (542, 546, 556, 552), (546, 540, 550, 556), (559, 558, 562, 564), (539, 547, 565, 566), (557, 553, 563, 560), (547, 543, 568, 565), (548, 538, 559, 564), (555, 548, 564, 562), (568, 572, 570, 565), (565, 570, 571, 566), (543, 545, 567, 568), (579, 576, 573, 580), (581, 577, 578, 582), (577, 579, 580, 578), (575, 581, 582, 574), (576, 579, 589, 586), (579, 577, 587, 589), (588, 590, 597, 598), (574, 584, 596, 594), (580, 573, 604, 602), (584, 592, 595, 596), (575, 574, 584, 585), (573, 576, 586, 583), (577, 581, 591, 587), (581, 575, 585, 591), (593, 594, 596, 595), (574, 582, 600, 601), (592, 588, 598, 595), (582, 578, 603, 600), (590, 583, 599, 597), (604, 607, 605, 602), (602, 605, 606, 603), (578, 580, 602, 603), (614, 611, 608, 615), (616, 612, 613, 617), (612, 614, 615, 613), (610, 616, 617, 609), (611, 614, 624, 621), (614, 612, 622, 624), (623, 625, 634, 635), (609, 619, 633, 629), (615, 608, 641, 639), (619, 627, 632, 633), (610, 609, 619, 620), (608, 611, 621, 618), (612, 616, 626, 622), (616, 610, 620, 626), (630, 628, 632, 635), (628, 629, 633, 632), (609, 617, 637, 638), (627, 623, 635, 632), (617, 613, 640, 637), (618, 608, 631, 636), (625, 618, 636, 634), (613, 615, 639, 640), (3, 666, 665, 695), (694, 695, 665, 664), (3, 74, 660, 666), (664, 663, 694), (663, 662, 694), (661, 659, 74), (659, 660, 74), (74, 694, 662, 661), (652, 654, 653, 651), (654, 658, 657, 653), (658, 656, 655, 657), (656, 652, 651, 655), (651, 653, 657, 655), (656, 658, 654, 652), (643, 644, 667, 668), (663, 664, 680, 679), (650, 649, 689, 690), (662, 663, 679, 678), (648, 647, 687, 688), (661, 662, 678, 677), (666, 660, 676, 682), (647, 646, 686, 687), (659, 661, 677, 675), (667, 669, 670, 671, 672, 673, 674, 668), (650, 643, 668, 674), (649, 650, 674, 673), (646, 647, 671, 670), (644, 645, 669, 667), (648, 649, 673, 672), (647, 648, 672, 671), (645, 646, 670, 669), (683, 684, 676, 675), (685, 683, 675, 677), (686, 685, 677, 678), (687, 686, 678, 679), (688, 687, 679, 680), (690, 689, 681, 682), (689, 688, 680, 681), (684, 690, 682, 676), (649, 648, 688, 689), (643, 650, 690, 684), (644, 643, 684, 683), (645, 644, 683, 685), (665, 666, 682, 681), (660, 659, 675, 676), (646, 645, 685, 686), (664, 665, 681, 680), (114, 113, 691, 692), (110, 114, 692, 693), (10, 71, 695, 694), (71, 7, 696, 695), (113, 10, 694, 691), (7, 110, 693, 696), (700, 698, 704, 706), (697, 699, 705, 703), (110, 7, 698, 700), (7, 71, 702, 698), (114, 110, 700, 699), (10, 113, 697, 701), (708, 707, 703, 704), (704, 703, 705, 706), (698, 702, 708, 704), (699, 700, 706, 705), (701, 697, 703, 707), (702, 701, 707, 708), (13, 117, 153, 148), (13, 148, 149), (117, 139, 155), (13, 140, 137), (117, 155, 146), (13, 137, 135), (117, 147, 153), (539, 549, 561, 571), (572, 570, 560, 563), (570, 571, 561, 560), (558, 572, 563, 562), (569, 559, 558, 567), (567, 558, 572, 568), (571, 539, 566), (538, 559, 569), (606, 593, 595, 598), (607, 605, 597, 599), (605, 606, 598, 597), (583, 573, 607, 599), (603, 606, 593, 600), (600, 593, 594, 601), (594, 574, 601), (573, 607, 604), (631, 642, 634, 636), (642, 630, 635, 634), (640, 630, 628, 637), (637, 628, 629, 638), (641, 631, 642, 639), (639, 642, 630, 640), (629, 609, 638), (608, 631, 641)])
_uv = me_cube.uv_layers.new(name='UVMap')
_uv.uv.foreach_set('vector', [0.5587, 0.3419, 0.5589, 0.3426, 0.5587, 0.3426, 0.5509, 0.3297, 0.552, 0.3297, 0.5509, 0.3419, 0.5532, 0.3297, 0.5543, 0.3297, 0.5543, 0.3419, 0.552, 0.3297, 0.5532, 0.3297, 0.5543, 0.3419, 0.5509, 0.3419, 0.5625, 0.3418, 0.5627, 0.3426, 0.5625, 0.3426, 0.5612, 0.3293, 0.5593, 0.3293, 0.5574, 0.3293, 0.5555, 0.3293, 0.5551, 0.3297, 0.5551, 0.3166, 0.5555, 0.317, 0.5574, 0.317, 0.5593, 0.317, 0.5612, 0.317, 0.5631, 0.317, 0.5631, 0.3293, 0.5591, 0.3418, 0.5599, 0.3426, 0.5595, 0.3426, 0.5591, 0.3418, 0.5602, 0.3426, 0.5599, 0.3426, 0.5494, 0.317, 0.5513, 0.317, 0.5532, 0.317, 0.5551, 0.317, 0.5551, 0.3292, 0.5532, 0.3292, 0.5513, 0.3292, 0.5494, 0.3292, 0.5475, 0.3292, 0.5471, 0.3297, 0.5471, 0.3166, 0.5475, 0.317, 0.5583, 0.3419, 0.5587, 0.3419, 0.5587, 0.3426, 0.5583, 0.3426, 0.5572, 0.3419, 0.5576, 0.3419, 0.5576, 0.3426, 0.5572, 0.3426, 0.5641, 0.3435, 0.5641, 0.3415, 0.5642, 0.3415, 0.5642, 0.3435, 0.5642, 0.3435, 0.5642, 0.3415, 0.5644, 0.3415, 0.5644, 0.3435, 0.5578, 0.343, 0.5578, 0.3426, 0.558, 0.3426, 0.558, 0.343, 0.5642, 0.3324, 0.5642, 0.3328, 0.564, 0.3328, 0.564, 0.3324, 0.5564, 0.3388, 0.5564, 0.3419, 0.5562, 0.3413, 0.5562, 0.3394, 0.5557, 0.3419, 0.5553, 0.3419, 0.5555, 0.3413, 0.5558, 0.3416, 0.5553, 0.3419, 0.5553, 0.3388, 0.5555, 0.3394, 0.5555, 0.3413, 0.5587, 0.3388, 0.5587, 0.3419, 0.5585, 0.3413, 0.5585, 0.3394, 0.558, 0.3419, 0.5576, 0.3419, 0.5578, 0.3413, 0.558, 0.3416, 0.5568, 0.3419, 0.5564, 0.3419, 0.5567, 0.3413, 0.5569, 0.3416, 0.5564, 0.3419, 0.5564, 0.3388, 0.5567, 0.3394, 0.5567, 0.3413, 0.5587, 0.3358, 0.5587, 0.3388, 0.5585, 0.3383, 0.5585, 0.3363, 0.1833, 0.5367, 0.1833, 0.5345, 0.1835, 0.5348, 0.1835, 0.5367, 0.1831, 0.5389, 0.1831, 0.5411, 0.1828, 0.5409, 0.1828, 0.5389, 0.1833, 0.5433, 0.1833, 0.5411, 0.1835, 0.5414, 0.1835, 0.5433, 0.5596, 0.3445, 0.5596, 0.3426, 0.5598, 0.3426, 0.5598, 0.3445, 0.5644, 0.3218, 0.5644, 0.3222, 0.5642, 0.3222, 0.5642, 0.3218, 0.5582, 0.343, 0.5582, 0.3426, 0.5584, 0.3426, 0.5584, 0.343, 0.5642, 0.3404, 0.5642, 0.3384, 0.5644, 0.3384, 0.5644, 0.3404, 0.5642, 0.328, 0.5642, 0.3261, 0.5644, 0.3261, 0.5644, 0.328, 0.5642, 0.3353, 0.5642, 0.3334, 0.5644, 0.3334, 0.5644, 0.3353, 0.5643, 0.3411, 0.5643, 0.3415, 0.5641, 0.3415, 0.5641, 0.3411, 0.558, 0.343, 0.558, 0.3426, 0.5582, 0.3426, 0.5582, 0.343, 0.5642, 0.3241, 0.5642, 0.3222, 0.5644, 0.3222, 0.5644, 0.3241, 0.564, 0.3207, 0.564, 0.3188, 0.5642, 0.3188, 0.5642, 0.3207, 0.5582, 0.3437, 0.5582, 0.3433, 0.5584, 0.3433, 0.5584, 0.3437, 0.5582, 0.3433, 0.5582, 0.343, 0.5584, 0.343, 0.5584, 0.3433, 0.5644, 0.3211, 0.5644, 0.3214, 0.5642, 0.3214, 0.5642, 0.3211, 0.5644, 0.3214, 0.5644, 0.3218, 0.5642, 0.3218, 0.5642, 0.3214, 0.1835, 0.5389, 0.1835, 0.5409, 0.1833, 0.5411, 0.1833, 0.5389, 0.1833, 0.5389, 0.1833, 0.5411, 0.1831, 0.5411, 0.1831, 0.5389, 0.5587, 0.3419, 0.5583, 0.3419, 0.5583, 0.3416, 0.5585, 0.3413, 0.5583, 0.3419, 0.558, 0.3419, 0.558, 0.3416, 0.5583, 0.3416, 0.5557, 0.3419, 0.5561, 0.3419, 0.5561, 0.3426, 0.5557, 0.3426, 0.1828, 0.5433, 0.1828, 0.5414, 0.1831, 0.5411, 0.1831, 0.5433, 0.1831, 0.5433, 0.1831, 0.5411, 0.1833, 0.5411, 0.1833, 0.5433, 0.5576, 0.3419, 0.5572, 0.3419, 0.5571, 0.3416, 0.5574, 0.3413, 0.5572, 0.3419, 0.5568, 0.3419, 0.5569, 0.3416, 0.5571, 0.3416, 0.5642, 0.3317, 0.5642, 0.3321, 0.564, 0.3321, 0.564, 0.3317, 0.5642, 0.3321, 0.5642, 0.3324, 0.564, 0.3324, 0.564, 0.3321, 0.5578, 0.3437, 0.5578, 0.3433, 0.558, 0.3433, 0.558, 0.3437, 0.5578, 0.3433, 0.5578, 0.343, 0.558, 0.343, 0.558, 0.3433, 0.5553, 0.3419, 0.5557, 0.3419, 0.5557, 0.3426, 0.5553, 0.3426, 0.5564, 0.3419, 0.5568, 0.3419, 0.5568, 0.3426, 0.5564, 0.3426, 0.558, 0.3437, 0.558, 0.3433, 0.5582, 0.3433, 0.5582, 0.3437, 0.558, 0.3433, 0.558, 0.343, 0.5582, 0.343, 0.5582, 0.3433, 0.5643, 0.3404, 0.5643, 0.3408, 0.5641, 0.3408, 0.5641, 0.3404, 0.5643, 0.3408, 0.5643, 0.3411, 0.5641, 0.3411, 0.5641, 0.3408, 0.1828, 0.5367, 0.1828, 0.5348, 0.1831, 0.5345, 0.1831, 0.5367, 0.1831, 0.5367, 0.1831, 0.5345, 0.1833, 0.5345, 0.1833, 0.5367, 0.5564, 0.3419, 0.5561, 0.3419, 0.556, 0.3416, 0.5562, 0.3413, 0.5561, 0.3419, 0.5557, 0.3419, 0.5558, 0.3416, 0.556, 0.3416, 0.5561, 0.3419, 0.5564, 0.3419, 0.5564, 0.3426, 0.5561, 0.3426, 0.5625, 0.3418, 0.5618, 0.3426, 0.5614, 0.3426, 0.5625, 0.3358, 0.5625, 0.3388, 0.5591, 0.3388, 0.5591, 0.3358, 0.5625, 0.3388, 0.5625, 0.3418, 0.5591, 0.3418, 0.5591, 0.3388, 0.5625, 0.3297, 0.5625, 0.3327, 0.5591, 0.3327, 0.5591, 0.3297, 0.5642, 0.3261, 0.5642, 0.3241, 0.5644, 0.3241, 0.5644, 0.3261, 0.5564, 0.3358, 0.5564, 0.3388, 0.5562, 0.3383, 0.5562, 0.3363, 0.5553, 0.3388, 0.5553, 0.3358, 0.5555, 0.3363, 0.5555, 0.3383, 0.5564, 0.3327, 0.5564, 0.3358, 0.5562, 0.3348, 0.5562, 0.3329, 0.5553, 0.3358, 0.5553, 0.3327, 0.5555, 0.3329, 0.5555, 0.3348, 0.5564, 0.3388, 0.5562, 0.3394, 0.556, 0.3394, 0.5576, 0.3419, 0.5576, 0.3388, 0.5578, 0.3394, 0.5578, 0.3413, 0.5587, 0.3388, 0.5585, 0.3394, 0.5583, 0.3394, 0.5576, 0.3388, 0.5576, 0.3419, 0.5574, 0.3413, 0.5574, 0.3394, 0.5576, 0.3388, 0.5574, 0.3394, 0.5571, 0.3394, 0.5587, 0.3327, 0.5587, 0.3358, 0.5585, 0.3348, 0.5585, 0.3329, 0.5576, 0.3358, 0.5576, 0.3327, 0.5578, 0.3329, 0.5578, 0.3348, 0.5576, 0.3327, 0.5576, 0.3358, 0.5574, 0.3348, 0.5574, 0.3329, 0.5564, 0.3358, 0.5564, 0.3327, 0.5567, 0.3329, 0.5567, 0.3348, 0.5576, 0.3388, 0.5576, 0.3358, 0.5578, 0.3363, 0.5578, 0.3383, 0.5576, 0.3358, 0.5576, 0.3388, 0.5574, 0.3383, 0.5574, 0.3363, 0.5564, 0.3388, 0.5564, 0.3358, 0.5567, 0.3363, 0.5567, 0.3383, 0.5644, 0.3188, 0.5644, 0.3207, 0.5642, 0.3207, 0.5642, 0.3188, 0.564, 0.3261, 0.564, 0.3241, 0.5642, 0.3241, 0.5642, 0.3261, 0.5641, 0.3185, 0.5641, 0.3166, 0.5643, 0.3166, 0.5643, 0.3185, 0.5643, 0.3185, 0.5643, 0.3166, 0.5644, 0.3166, 0.5644, 0.3185, 0.5641, 0.3316, 0.5641, 0.3297, 0.5643, 0.3297, 0.5643, 0.3316, 0.5644, 0.3358, 0.5644, 0.3377, 0.5642, 0.3377, 0.5642, 0.3358, 0.5598, 0.3445, 0.5598, 0.3426, 0.5599, 0.3426, 0.5599, 0.3445, 0.564, 0.3241, 0.564, 0.3222, 0.5642, 0.3222, 0.5642, 0.3241, 0.564, 0.328, 0.564, 0.3261, 0.5642, 0.3261, 0.5642, 0.328, 0.5638, 0.3415, 0.5638, 0.3404, 0.564, 0.3404, 0.564, 0.3415, 0.5612, 0.3431, 0.5612, 0.3442, 0.561, 0.3442, 0.561, 0.3431, 0.5587, 0.3437, 0.5587, 0.3426, 0.5589, 0.3426, 0.5589, 0.3437, 0.5505, 0.3444, 0.5505, 0.3433, 0.5507, 0.3433, 0.5507, 0.3444, 0.1747, 0.5576, 0.1747, 0.5596, 0.174, 0.5596, 0.174, 0.5576, 0.172, 0.5576, 0.172, 0.5596, 0.1713, 0.5596, 0.1713, 0.5576, 0.5576, 0.3358, 0.5587, 0.3358, 0.5585, 0.3363, 0.5578, 0.3363, 0.5587, 0.3388, 0.5576, 0.3388, 0.5578, 0.3383, 0.5585, 0.3383, 0.5576, 0.3327, 0.5587, 0.3327, 0.5585, 0.3329, 0.5578, 0.3329, 0.5587, 0.3358, 0.5576, 0.3358, 0.5578, 0.3348, 0.5585, 0.3348, 0.5576, 0.3388, 0.558, 0.3394, 0.5578, 0.3394, 0.5576, 0.3388, 0.5587, 0.3388, 0.5583, 0.3394, 0.558, 0.3394, 0.5585, 0.3437, 0.5585, 0.3426, 0.5587, 0.3426, 0.5587, 0.3437, 0.5644, 0.3317, 0.5644, 0.3328, 0.5642, 0.3328, 0.5642, 0.3317, 0.172, 0.5596, 0.172, 0.5576, 0.1727, 0.5576, 0.1727, 0.5596, 0.1835, 0.5433, 0.1835, 0.5453, 0.1828, 0.5453, 0.1828, 0.5433, 0.5564, 0.3358, 0.5576, 0.3358, 0.5574, 0.3363, 0.5567, 0.3363, 0.5576, 0.3388, 0.5564, 0.3388, 0.5567, 0.3383, 0.5574, 0.3383, 0.5564, 0.3327, 0.5576, 0.3327, 0.5574, 0.3329, 0.5567, 0.3329, 0.5576, 0.3358, 0.5564, 0.3358, 0.5567, 0.3348, 0.5574, 0.3348, 0.5564, 0.3388, 0.5569, 0.3394, 0.5567, 0.3394, 0.5564, 0.3388, 0.5576, 0.3388, 0.5571, 0.3394, 0.5569, 0.3394, 0.5564, 0.3325, 0.5555, 0.3325, 0.5556, 0.3323, 0.5564, 0.3323, 0.5642, 0.328, 0.5642, 0.3291, 0.564, 0.3291, 0.564, 0.328, 0.564, 0.3415, 0.564, 0.3404, 0.5641, 0.3404, 0.5641, 0.3415, 0.564, 0.3222, 0.564, 0.3211, 0.5642, 0.3211, 0.5642, 0.3222, 0.5509, 0.3433, 0.5509, 0.3444, 0.5507, 0.3444, 0.5507, 0.3433, 0.1682, 0.5573, 0.1682, 0.5592, 0.1675, 0.5592, 0.1675, 0.5573, 0.1733, 0.5576, 0.1733, 0.5596, 0.1727, 0.5596, 0.1727, 0.5576, 0.5553, 0.3388, 0.5558, 0.3394, 0.5555, 0.3394, 0.5553, 0.3388, 0.5564, 0.3388, 0.556, 0.3394, 0.5558, 0.3394, 0.5553, 0.3327, 0.5564, 0.3327, 0.5562, 0.3329, 0.5555, 0.3329, 0.5564, 0.3358, 0.5553, 0.3358, 0.5555, 0.3348, 0.5562, 0.3348, 0.5553, 0.3358, 0.5564, 0.3358, 0.5562, 0.3363, 0.5555, 0.3363, 0.5564, 0.3388, 0.5553, 0.3388, 0.5555, 0.3383, 0.5562, 0.3383, 0.5644, 0.328, 0.5644, 0.3291, 0.5642, 0.3291, 0.5642, 0.328, 0.5574, 0.33, 0.5574, 0.3325, 0.5573, 0.3323, 0.5573, 0.3302, 0.5584, 0.3437, 0.5584, 0.3426, 0.5585, 0.3426, 0.5585, 0.3437, 0.5543, 0.3379, 0.5543, 0.3373, 0.5548, 0.3373, 0.5548, 0.3379, 0.5548, 0.3343, 0.5548, 0.3349, 0.5543, 0.3349, 0.5543, 0.3343, 0.5548, 0.33, 0.5548, 0.3306, 0.5543, 0.3306, 0.5543, 0.33, 0.5548, 0.3318, 0.5548, 0.3324, 0.5543, 0.3324, 0.5543, 0.3318, 0.5548, 0.3349, 0.5548, 0.3355, 0.5543, 0.3355, 0.5543, 0.3349, 0.5543, 0.3419, 0.5543, 0.3416, 0.5548, 0.3416, 0.5548, 0.3419, 0.5543, 0.3392, 0.5543, 0.3386, 0.5548, 0.3386, 0.5548, 0.3392, 0.5548, 0.3337, 0.5548, 0.3343, 0.5543, 0.3343, 0.5543, 0.3337, 0.5543, 0.341, 0.5543, 0.3404, 0.5548, 0.3404, 0.5548, 0.341, 0.5471, 0.3166, 0.5471, 0.3166, 0.5471, 0.3166, 0.5471, 0.3166, 0.5543, 0.3386, 0.5543, 0.3379, 0.5548, 0.3379, 0.5548, 0.3386, 0.5553, 0.3419, 0.5553, 0.3426, 0.5551, 0.3426, 0.5568, 0.3419, 0.5572, 0.3419, 0.5572, 0.3426, 0.5568, 0.3426, 0.558, 0.3419, 0.5583, 0.3419, 0.5583, 0.3426, 0.558, 0.3426, 0.5625, 0.3327, 0.5625, 0.3358, 0.5591, 0.3358, 0.5591, 0.3327, 0.5576, 0.3419, 0.558, 0.3419, 0.558, 0.3426, 0.5576, 0.3426, 0.5635, 0.3324, 0.5635, 0.333, 0.5627, 0.333, 0.5627, 0.3324, 0.5635, 0.3409, 0.5635, 0.3415, 0.563, 0.3415, 0.5628, 0.3409, 0.5635, 0.3306, 0.5635, 0.3312, 0.563, 0.3312, 0.5632, 0.3306, 0.5551, 0.3297, 0.5551, 0.3413, 0.5549, 0.3413, 0.5549, 0.3297, 0.5635, 0.333, 0.5635, 0.3337, 0.5628, 0.3337, 0.5627, 0.333, 0.5635, 0.3343, 0.5635, 0.3349, 0.5632, 0.3349, 0.563, 0.3343, 0.5635, 0.3312, 0.5635, 0.3318, 0.5628, 0.3318, 0.563, 0.3312, 0.5549, 0.3297, 0.5549, 0.3413, 0.5548, 0.3413, 0.5548, 0.3297, 0.5635, 0.3397, 0.5635, 0.3403, 0.5627, 0.3403, 0.5627, 0.3397, 0.561, 0.3432, 0.561, 0.3435, 0.5608, 0.3435, 0.5608, 0.3432, 0.5635, 0.3349, 0.5635, 0.3355, 0.5634, 0.3355, 0.5632, 0.3349, 0.5543, 0.3361, 0.5543, 0.3358, 0.5548, 0.3358, 0.5548, 0.3361, 0.5543, 0.3398, 0.5543, 0.3392, 0.5548, 0.3392, 0.5548, 0.3398, 0.5548, 0.3312, 0.5548, 0.3318, 0.5543, 0.3318, 0.5543, 0.3312, 0.5548, 0.3306, 0.5548, 0.3312, 0.5543, 0.3312, 0.5543, 0.3306, 0.5543, 0.3416, 0.5543, 0.341, 0.5548, 0.341, 0.5548, 0.3416, 0.5548, 0.3331, 0.5548, 0.3337, 0.5543, 0.3337, 0.5543, 0.3331, 0.5548, 0.3297, 0.5548, 0.33, 0.5543, 0.33, 0.5543, 0.3297, 0.5543, 0.3367, 0.5543, 0.3361, 0.5548, 0.3361, 0.5548, 0.3367, 0.5548, 0.3355, 0.5548, 0.3358, 0.5543, 0.3358, 0.5543, 0.3355, 0.5548, 0.3324, 0.5548, 0.3331, 0.5543, 0.3331, 0.5543, 0.3324, 0.5551, 0.3297, 0.5551, 0.3428, 0.5551, 0.342, 0.5551, 0.3304, 0.5543, 0.3404, 0.5543, 0.3398, 0.5548, 0.3398, 0.5548, 0.3404, 0.5543, 0.3373, 0.5543, 0.3367, 0.5548, 0.3367, 0.5548, 0.3373, 0.5473, 0.3299, 0.5473, 0.3415, 0.5471, 0.3415, 0.5471, 0.3299, 0.5477, 0.3299, 0.5477, 0.3415, 0.5473, 0.3415, 0.5473, 0.3299, 0.5509, 0.3299, 0.5509, 0.3415, 0.5507, 0.3415, 0.5507, 0.3299, 0.55, 0.33, 0.55, 0.3416, 0.5496, 0.3416, 0.5496, 0.33, 0.5488, 0.33, 0.5488, 0.3416, 0.5484, 0.3416, 0.5484, 0.33, 0.5507, 0.3299, 0.5507, 0.3415, 0.5503, 0.3415, 0.5503, 0.3299, 0.5503, 0.3299, 0.5503, 0.3415, 0.55, 0.3416, 0.55, 0.33, 0.5496, 0.33, 0.5496, 0.3416, 0.5492, 0.3416, 0.5492, 0.33, 0.5492, 0.33, 0.5492, 0.3416, 0.5488, 0.3416, 0.5488, 0.33, 0.5484, 0.33, 0.5484, 0.3416, 0.5481, 0.3416, 0.5481, 0.33, 0.5481, 0.33, 0.5481, 0.3416, 0.5477, 0.3415, 0.5477, 0.3299, 0.5635, 0.3297, 0.5635, 0.33, 0.5634, 0.33, 0.5634, 0.3297, 0.561, 0.3426, 0.561, 0.3432, 0.5608, 0.3432, 0.5607, 0.3426, 0.5635, 0.3391, 0.5635, 0.3397, 0.5627, 0.3397, 0.5628, 0.3391, 0.5638, 0.3409, 0.5638, 0.3415, 0.5635, 0.3415, 0.5637, 0.3409, 0.1456, 0.02311, 0.1455, 0.0231, 0.1455, 0.02297, 0.1456, 0.02298, 0.5635, 0.3337, 0.5635, 0.3343, 0.563, 0.3343, 0.5628, 0.3337, 0.5635, 0.3355, 0.5635, 0.3358, 0.5634, 0.3358, 0.5634, 0.3355, 0.5635, 0.3318, 0.5635, 0.3324, 0.5627, 0.3324, 0.5628, 0.3318, 0.5635, 0.3384, 0.5635, 0.3391, 0.5628, 0.3391, 0.563, 0.3384, 0.5635, 0.3357, 0.5635, 0.3351, 0.5637, 0.3351, 0.5637, 0.3357, 0.5635, 0.33, 0.5635, 0.3306, 0.5632, 0.3306, 0.5634, 0.33, 0.5635, 0.3403, 0.5635, 0.3409, 0.5628, 0.3409, 0.5627, 0.3403, 0.5638, 0.3406, 0.5638, 0.3409, 0.5637, 0.3409, 0.5637, 0.3406, 0.1516, 0.02966, 0.1514, 0.02966, 0.1514, 0.02944, 0.1516, 0.02925, 0.1516, 0.02925, 0.1518, 0.02925, 0.1518, 0.02966, 0.1516, 0.02946, 0.1534, 0.02254, 0.1534, 0.02295, 0.1533, 0.02295, 0.1533, 0.02254, 0.5638, 0.3351, 0.5638, 0.3357, 0.5637, 0.3357, 0.5637, 0.3351, 0.1534, 0.01739, 0.1534, 0.01761, 0.1533, 0.01761, 0.1533, 0.01739, 0.1534, 0.0256, 0.1534, 0.02582, 0.1533, 0.02582, 0.1533, 0.0256, 0.1468, 0.0231, 0.1466, 0.02311, 0.1466, 0.02298, 0.1468, 0.02297, 0.1535, 0.02676, 0.1535, 0.02717, 0.1534, 0.02717, 0.1534, 0.02676, 0.2048, 0.02326, 0.205, 0.02316, 0.205, 0.02336, 0.2048, 0.02326, 0.2049, 0.02301, 0.205, 0.02316, 0.2048, 0.02326, 0.2048, 0.02297, 0.2049, 0.02301, 0.2048, 0.02326, 0.2047, 0.02307, 0.2048, 0.02297, 0.2048, 0.02326, 0.2047, 0.02326, 0.2047, 0.02307, 0.2048, 0.02326, 0.2047, 0.02345, 0.2047, 0.02326, 0.2048, 0.02326, 0.2048, 0.02355, 0.2047, 0.02345, 0.2048, 0.02326, 0.2049, 0.02351, 0.2048, 0.02355, 0.2048, 0.02326, 0.205, 0.02336, 0.2049, 0.02351, 0.2012, 0.02409, 0.2012, 0.02389, 0.2013, 0.02392, 0.2013, 0.02408, 0.2011, 0.02406, 0.2011, 0.02389, 0.2011, 0.02393, 0.2011, 0.02407, 0.2077, 0.009728, 0.2077, 0.009573, 0.2078, 0.009621, 0.2078, 0.009747, 0.2077, 0.01009, 0.2077, 0.00993, 0.2078, 0.009912, 0.2078, 0.01004, 0.2012, 0.02427, 0.2011, 0.02408, 0.2012, 0.02408, 0.2012, 0.02423, 0.2011, 0.02408, 0.2012, 0.02389, 0.2012, 0.02392, 0.2012, 0.02408, 0.2012, 0.02426, 0.2012, 0.02409, 0.2013, 0.02408, 0.2013, 0.02422, 0.2011, 0.02426, 0.2011, 0.02406, 0.2011, 0.02407, 0.2011, 0.02423, 0.2077, 0.00993, 0.2077, 0.009728, 0.2078, 0.009747, 0.2078, 0.009912, 0.205, 0.02404, 0.205, 0.02385, 0.2052, 0.02385, 0.2052, 0.02404, 0.205, 0.02423, 0.205, 0.02404, 0.2052, 0.02404, 0.2052, 0.02423, 0.1987, 0.02171, 0.1987, 0.02186, 0.1985, 0.02186, 0.1985, 0.02171, 0.1987, 0.02207, 0.1987, 0.02222, 0.1985, 0.02222, 0.1985, 0.02207, 0.2055, 0.02402, 0.2055, 0.02385, 0.2057, 0.02385, 0.2057, 0.02402, 0.2052, 0.02405, 0.2052, 0.02385, 0.2055, 0.02385, 0.2055, 0.02405, 0.1987, 0.02186, 0.1987, 0.02207, 0.1985, 0.02207, 0.1985, 0.02186, 0.2055, 0.02422, 0.2055, 0.02402, 0.2057, 0.02402, 0.2057, 0.02422, 0.2052, 0.02422, 0.2052, 0.02405, 0.2055, 0.02405, 0.2055, 0.02422, 0.2014, 0.02419, 0.2014, 0.02403, 0.2014, 0.02404, 0.2014, 0.02417, 0.1945, 0.02339, 0.1945, 0.02323, 0.1946, 0.02324, 0.1946, 0.02338, 0.2013, 0.02405, 0.2013, 0.02389, 0.2013, 0.02391, 0.2013, 0.02404, 0.2014, 0.02403, 0.2014, 0.02389, 0.2014, 0.02392, 0.2014, 0.02404, 0.1945, 0.02323, 0.1945, 0.0231, 0.1946, 0.02314, 0.1946, 0.02324, 0.1945, 0.02352, 0.1945, 0.02339, 0.1946, 0.02338, 0.1946, 0.02348, 0.2014, 0.0242, 0.2013, 0.02404, 0.2014, 0.02404, 0.2014, 0.02417, 0.2013, 0.02404, 0.2014, 0.02389, 0.2014, 0.02392, 0.2014, 0.02404, 0.2013, 0.02419, 0.2013, 0.02405, 0.2013, 0.02404, 0.2013, 0.02416, 0.2073, 0.02081, 0.2072, 0.02068, 0.2073, 0.02062, 0.2073, 0.02081, 0.2073, 0.02062, 0.2074, 0.02064, 0.2073, 0.02081, 0.2074, 0.02064, 0.2074, 0.02074, 0.2073, 0.02081, 0.2074, 0.02074, 0.2074, 0.02088, 0.2073, 0.02081, 0.2074, 0.02088, 0.2074, 0.02098, 0.2073, 0.02081, 0.2074, 0.02098, 0.2073, 0.021, 0.2073, 0.02081, 0.2073, 0.021, 0.2072, 0.02094, 0.2073, 0.02081, 0.2072, 0.02094, 0.2072, 0.02081, 0.2073, 0.02081, 0.2072, 0.02081, 0.2072, 0.02068, 0.2372, 0.03551, 0.2371, 0.03551, 0.2371, 0.03441, 0.2372, 0.03441, 0.2376, 0.01085, 0.2375, 0.01085, 0.2375, 0.009734, 0.2376, 0.009734, 0.2365, 0.03552, 0.2365, 0.03552, 0.2365, 0.03441, 0.2365, 0.03441, 0.2354, 0.03438, 0.2355, 0.03438, 0.2355, 0.0355, 0.2354, 0.0355, 0.2282, 0.03274, 0.2282, 0.03284, 0.2281, 0.03284, 0.2281, 0.03274, 0.2217, 0.03448, 0.2217, 0.03458, 0.2216, 0.03458, 0.2216, 0.03448, 0.2301, 0.03551, 0.23, 0.03551, 0.23, 0.03442, 0.2301, 0.03442, 0.2292, 0.03442, 0.2293, 0.03442, 0.2293, 0.03551, 0.2292, 0.03551, 0.2287, 0.03551, 0.2286, 0.03551, 0.2286, 0.03442, 0.2287, 0.03442, 0.234, 0.03441, 0.2341, 0.03441, 0.2341, 0.0355, 0.234, 0.0355, 0.2281, 0.03286, 0.228, 0.03286, 0.228, 0.03276, 0.2281, 0.03276, 0.2369, 0.02674, 0.2369, 0.02664, 0.237, 0.02664, 0.237, 0.02674, 0.2372, 0.03441, 0.2372, 0.03441, 0.2372, 0.03552, 0.2372, 0.03552, 0.2376, 0.01197, 0.2375, 0.01197, 0.2375, 0.01085, 0.2376, 0.01085, 0.2369, 0.03441, 0.2369, 0.03441, 0.2369, 0.03552, 0.2369, 0.03552, 0.2352, 0.03438, 0.2353, 0.03438, 0.2353, 0.0355, 0.2352, 0.0355, 0.2367, 0.02664, 0.2368, 0.02664, 0.2368, 0.02674, 0.2367, 0.02674, 0.2218, 0.03448, 0.2218, 0.03458, 0.2218, 0.03458, 0.2218, 0.03448, 0.2302, 0.03551, 0.2301, 0.03551, 0.2301, 0.03442, 0.2302, 0.03442, 0.2294, 0.03442, 0.2294, 0.03442, 0.2294, 0.03551, 0.2294, 0.03551, 0.229, 0.03551, 0.229, 0.03551, 0.229, 0.03442, 0.229, 0.03442, 0.2339, 0.0355, 0.2339, 0.0355, 0.2339, 0.03441, 0.2339, 0.03441, 0.228, 0.03286, 0.2279, 0.03286, 0.2279, 0.03276, 0.228, 0.03276, 0.2368, 0.02062, 0.2368, 0.02052, 0.2369, 0.02052, 0.2369, 0.02062, 0.2371, 0.03551, 0.237, 0.03551, 0.237, 0.03441, 0.2371, 0.03441, 0.2375, 0.012, 0.2376, 0.012, 0.2376, 0.01311, 0.2375, 0.01311, 0.2358, 0.0355, 0.2357, 0.0355, 0.2357, 0.03438, 0.2358, 0.03438, 0.2375, 0.02263, 0.2376, 0.02263, 0.2376, 0.02375, 0.2375, 0.02375, 0.2364, 0.02052, 0.2364, 0.02052, 0.2364, 0.02062, 0.2364, 0.02062, 0.2215, 0.03458, 0.2215, 0.03448, 0.2216, 0.03448, 0.2216, 0.03458, 0.23, 0.03551, 0.23, 0.03551, 0.23, 0.03442, 0.23, 0.03442, 0.2297, 0.03442, 0.2298, 0.03442, 0.2298, 0.03551, 0.2297, 0.03551, 0.229, 0.03551, 0.2289, 0.03551, 0.2289, 0.03442, 0.229, 0.03442, 0.2284, 0.03551, 0.2283, 0.03551, 0.2283, 0.03442, 0.2284, 0.03442, 0.2367, 0.02674, 0.2367, 0.02674, 0.2367, 0.02664, 0.2367, 0.02664, 0.2209, 0.03458, 0.2209, 0.03448, 0.221, 0.03448, 0.221, 0.03458, 0.2369, 0.03441, 0.237, 0.03441, 0.237, 0.03551, 0.2369, 0.03551, 0.2376, 0.01646, 0.2375, 0.01646, 0.2375, 0.01535, 0.2376, 0.01535, 0.2365, 0.03441, 0.2366, 0.03441, 0.2366, 0.03552, 0.2365, 0.03552, 0.2351, 0.03438, 0.2352, 0.03438, 0.2352, 0.0355, 0.2351, 0.0355, 0.2366, 0.02664, 0.2367, 0.02664, 0.2367, 0.02674, 0.2366, 0.02674, 0.2215, 0.03458, 0.2215, 0.03448, 0.2215, 0.03448, 0.2215, 0.03458, 0.2299, 0.03551, 0.2298, 0.03551, 0.2298, 0.03442, 0.2299, 0.03442, 0.2296, 0.03551, 0.2295, 0.03551, 0.2295, 0.03442, 0.2296, 0.03442, 0.2287, 0.03442, 0.2288, 0.03442, 0.2288, 0.03551, 0.2287, 0.03551, 0.2283, 0.03442, 0.2283, 0.03442, 0.2283, 0.03551, 0.2283, 0.03551, 0.2368, 0.02062, 0.2368, 0.02062, 0.2368, 0.02052, 0.2368, 0.02052, 0.2212, 0.03458, 0.2212, 0.03448, 0.2213, 0.03448, 0.2213, 0.03458, 0.2375, 0.03552, 0.2375, 0.03552, 0.2375, 0.03441, 0.2375, 0.03441, 0.2376, 0.01535, 0.2375, 0.01535, 0.2375, 0.01423, 0.2376, 0.01423, 0.2368, 0.03441, 0.2369, 0.03441, 0.2369, 0.03552, 0.2368, 0.03552, 0.2356, 0.03438, 0.2356, 0.03438, 0.2356, 0.0355, 0.2356, 0.0355, 0.2366, 0.02052, 0.2366, 0.02062, 0.2365, 0.02062, 0.2365, 0.02052, 0.2213, 0.03448, 0.2213, 0.03458, 0.2213, 0.03458, 0.2213, 0.03448, 0.2299, 0.03551, 0.2299, 0.03551, 0.2299, 0.03442, 0.2299, 0.03442, 0.2291, 0.03442, 0.2292, 0.03442, 0.2292, 0.03551, 0.2291, 0.03551, 0.2291, 0.03551, 0.2291, 0.03551, 0.2291, 0.03442, 0.2291, 0.03442, 0.2282, 0.03442, 0.2283, 0.03442, 0.2283, 0.03551, 0.2282, 0.03551, 0.2363, 0.02062, 0.2362, 0.02062, 0.2362, 0.02052, 0.2363, 0.02052, 0.221, 0.03458, 0.221, 0.03448, 0.221, 0.03448, 0.221, 0.03458, 0.2372, 0.03441, 0.2373, 0.03441, 0.2373, 0.03552, 0.2372, 0.03552, 0.2376, 0.01423, 0.2375, 0.01423, 0.2375, 0.01311, 0.2376, 0.01311, 0.2367, 0.03552, 0.2366, 0.03552, 0.2366, 0.03441, 0.2367, 0.03441, 0.2352, 0.03438, 0.2352, 0.03438, 0.2352, 0.0355, 0.2352, 0.0355, 0.2367, 0.02062, 0.2367, 0.02052, 0.2368, 0.02052, 0.2368, 0.02062, 0.2215, 0.03448, 0.2215, 0.03458, 0.2214, 0.03458, 0.2214, 0.03448, 0.23, 0.03551, 0.2299, 0.03551, 0.2299, 0.03442, 0.23, 0.03442, 0.2296, 0.03551, 0.2296, 0.03551, 0.2296, 0.03442, 0.2296, 0.03442, 0.2291, 0.03551, 0.229, 0.03551, 0.229, 0.03442, 0.2291, 0.03442, 0.2339, 0.03441, 0.234, 0.03441, 0.234, 0.0355, 0.2339, 0.0355, 0.228, 0.03276, 0.228, 0.03286, 0.228, 0.03286, 0.228, 0.03276, 0.2211, 0.03458, 0.2211, 0.03448, 0.2212, 0.03448, 0.2212, 0.03458, 0.237, 0.03441, 0.237, 0.03441, 0.237, 0.03551, 0.237, 0.03551, 0.2376, 0.02008, 0.2375, 0.02008, 0.2375, 0.01896, 0.2376, 0.01896, 0.2367, 0.03552, 0.2367, 0.03552, 0.2367, 0.03441, 0.2367, 0.03441, 0.2354, 0.03438, 0.2354, 0.03438, 0.2354, 0.0355, 0.2354, 0.0355, 0.2369, 0.02674, 0.2368, 0.02674, 0.2368, 0.02664, 0.2369, 0.02664, 0.2214, 0.03448, 0.2214, 0.03458, 0.2213, 0.03458, 0.2213, 0.03448, 0.2303, 0.03551, 0.2302, 0.03551, 0.2302, 0.03442, 0.2303, 0.03442, 0.2295, 0.03551, 0.2294, 0.03551, 0.2294, 0.03442, 0.2295, 0.03442, 0.2288, 0.03551, 0.2288, 0.03551, 0.2288, 0.03442, 0.2288, 0.03442, 0.2338, 0.03441, 0.2339, 0.03441, 0.2339, 0.0355, 0.2338, 0.0355, 0.2365, 0.02062, 0.2365, 0.02062, 0.2365, 0.02052, 0.2365, 0.02052, 0.2369, 0.02674, 0.2369, 0.02664, 0.2369, 0.02664, 0.2369, 0.02674, 0.2374, 0.03441, 0.2375, 0.03441, 0.2375, 0.03552, 0.2374, 0.03552, 0.2376, 0.01758, 0.2375, 0.01758, 0.2375, 0.01646, 0.2376, 0.01646, 0.2368, 0.03552, 0.2367, 0.03552, 0.2367, 0.03441, 0.2368, 0.03441, 0.2355, 0.03438, 0.2356, 0.03438, 0.2356, 0.0355, 0.2355, 0.0355, 0.2367, 0.02062, 0.2367, 0.02062, 0.2367, 0.02052, 0.2367, 0.02052, 0.2216, 0.03448, 0.2216, 0.03458, 0.2216, 0.03458, 0.2216, 0.03448, 0.2302, 0.03551, 0.2302, 0.03551, 0.2302, 0.03442, 0.2302, 0.03442, 0.2293, 0.03551, 0.2293, 0.03551, 0.2293, 0.03442, 0.2293, 0.03442, 0.2288, 0.03442, 0.2289, 0.03442, 0.2289, 0.03551, 0.2288, 0.03551, 0.2285, 0.03551, 0.2284, 0.03551, 0.2284, 0.03442, 0.2285, 0.03442, 0.2365, 0.02062, 0.2364, 0.02062, 0.2364, 0.02052, 0.2365, 0.02052, 0.221, 0.03458, 0.221, 0.03448, 0.2211, 0.03448, 0.2211, 0.03458, 0.2373, 0.03441, 0.2374, 0.03441, 0.2374, 0.03552, 0.2373, 0.03552, 0.2376, 0.01869, 0.2375, 0.01869, 0.2375, 0.01758, 0.2376, 0.01758, 0.2357, 0.0355, 0.2356, 0.0355, 0.2356, 0.03438, 0.2357, 0.03438, 0.2353, 0.03438, 0.2354, 0.03438, 0.2354, 0.0355, 0.2353, 0.0355, 0.2364, 0.02062, 0.2363, 0.02062, 0.2363, 0.02052, 0.2364, 0.02052, 0.2218, 0.03448, 0.2218, 0.03458, 0.2217, 0.03458, 0.2217, 0.03448, 0.2304, 0.03551, 0.2303, 0.03551, 0.2303, 0.03442, 0.2304, 0.03442, 0.2296, 0.03442, 0.2297, 0.03442, 0.2297, 0.03551, 0.2296, 0.03551, 0.2286, 0.03442, 0.2286, 0.03442, 0.2286, 0.03551, 0.2286, 0.03551, 0.2285, 0.03442, 0.2286, 0.03442, 0.2286, 0.03551, 0.2285, 0.03551, 0.2367, 0.02052, 0.2367, 0.02062, 0.2366, 0.02062, 0.2366, 0.02052, 0.2211, 0.03458, 0.2211, 0.03448, 0.2211, 0.03448, 0.2211, 0.03458, 0.2344, 0.03409, 0.2344, 0.0338, 0.2347, 0.0338, 0.2347, 0.03409, 0.2368, 0.02603, 0.2368, 0.02434, 0.2371, 0.02434, 0.2371, 0.02603, 0.2351, 0.03438, 0.2351, 0.03351, 0.2353, 0.03351, 0.2353, 0.03438, 0.2349, 0.03438, 0.2349, 0.03409, 0.2351, 0.03409, 0.2351, 0.03438, 0.2344, 0.03438, 0.2344, 0.03409, 0.2347, 0.03409, 0.2347, 0.03438, 0.2344, 0.0338, 0.2344, 0.03351, 0.2347, 0.03351, 0.2347, 0.0338, 0.2358, 0.03351, 0.2358, 0.03438, 0.2356, 0.03438, 0.2356, 0.03351, 0.2296, 0.03382, 0.2296, 0.03415, 0.2293, 0.03415, 0.2293, 0.03382, 0.2289, 0.03415, 0.2289, 0.03382, 0.2291, 0.03382, 0.2291, 0.03415, 0.2289, 0.03442, 0.2289, 0.03415, 0.2291, 0.03415, 0.2291, 0.03442, 0.2302, 0.03442, 0.2302, 0.03355, 0.2305, 0.03355, 0.2305, 0.03442, 0.2296, 0.03415, 0.2296, 0.03442, 0.2293, 0.03442, 0.2293, 0.03415, 0.2289, 0.03382, 0.2289, 0.03355, 0.2291, 0.03355, 0.2291, 0.03382, 0.2369, 0.01142, 0.2369, 0.009734, 0.2371, 0.009734, 0.2371, 0.01142, 0.2369, 0.01809, 0.2369, 0.01643, 0.2371, 0.01643, 0.2371, 0.01809, 0.2268, 0.033, 0.2268, 0.03466, 0.2267, 0.03481, 0.2267, 0.03286, 0.2222, 0.03434, 0.2222, 0.03268, 0.2223, 0.03253, 0.2223, 0.03448, 0.2208, 0.03438, 0.2208, 0.03269, 0.2209, 0.03253, 0.2209, 0.03448, 0.2204, 0.03269, 0.2203, 0.03269, 0.2202, 0.03253, 0.2204, 0.03253, 0.2203, 0.03438, 0.2205, 0.03459, 0.2204, 0.03474, 0.2202, 0.03448, 0.2203, 0.03269, 0.2203, 0.03438, 0.2202, 0.03448, 0.2202, 0.03253, 0.2359, 0.03283, 0.2359, 0.03452, 0.2358, 0.03467, 0.2358, 0.03272, 0.2363, 0.03452, 0.2364, 0.03452, 0.2365, 0.03467, 0.2363, 0.03467, 0.2364, 0.03283, 0.2362, 0.03262, 0.2363, 0.03246, 0.2365, 0.03272, 0.2364, 0.03452, 0.2364, 0.03283, 0.2365, 0.03272, 0.2365, 0.03467, 0.2363, 0.01231, 0.2363, 0.014, 0.2362, 0.01416, 0.2362, 0.01221, 0.2367, 0.014, 0.2368, 0.014, 0.2369, 0.01416, 0.2367, 0.01416, 0.2368, 0.01231, 0.2367, 0.0121, 0.2367, 0.01194, 0.2369, 0.01221, 0.2368, 0.014, 0.2368, 0.01231, 0.2369, 0.01221, 0.2369, 0.01416, 0.2366, 0.0326, 0.2366, 0.03426, 0.2365, 0.03441, 0.2365, 0.03246, 0.2236, 0.03434, 0.2236, 0.03268, 0.2236, 0.03253, 0.2236, 0.03448, 0.2359, 0.03452, 0.236, 0.03452, 0.236, 0.03467, 0.2358, 0.03467, 0.236, 0.03452, 0.2363, 0.03452, 0.2363, 0.03467, 0.236, 0.03467, 0.2361, 0.03262, 0.2359, 0.03283, 0.2358, 0.03272, 0.236, 0.03246, 0.2362, 0.03262, 0.2361, 0.03262, 0.236, 0.03246, 0.2363, 0.03246, 0.2229, 0.03268, 0.2223, 0.03268, 0.2223, 0.03253, 0.2229, 0.03253, 0.2363, 0.014, 0.2365, 0.014, 0.2365, 0.01416, 0.2362, 0.01416, 0.2365, 0.014, 0.2367, 0.014, 0.2367, 0.01416, 0.2365, 0.01416, 0.2365, 0.0121, 0.2363, 0.01231, 0.2362, 0.01221, 0.2365, 0.01194, 0.2367, 0.0121, 0.2365, 0.0121, 0.2365, 0.01194, 0.2367, 0.01194, 0.2208, 0.03269, 0.2207, 0.03269, 0.2207, 0.03253, 0.2209, 0.03253, 0.2207, 0.03269, 0.2204, 0.03269, 0.2204, 0.03253, 0.2207, 0.03253, 0.2206, 0.03459, 0.2208, 0.03438, 0.2209, 0.03448, 0.2207, 0.03474, 0.2205, 0.03459, 0.2206, 0.03459, 0.2207, 0.03474, 0.2204, 0.03474, 0.2274, 0.03466, 0.2274, 0.033, 0.2274, 0.03286, 0.2274, 0.03481, 0.2216, 0.03268, 0.2216, 0.03434, 0.2216, 0.03448, 0.2216, 0.03253, 0.2371, 0.03426, 0.2371, 0.0326, 0.2372, 0.03246, 0.2372, 0.03441, 0.223, 0.03268, 0.223, 0.03434, 0.2229, 0.03448, 0.2229, 0.03253, 0.2229, 0.03434, 0.2229, 0.03268, 0.2229, 0.03253, 0.2229, 0.03448, 0.2223, 0.03268, 0.2223, 0.03434, 0.2223, 0.03448, 0.2223, 0.03253, 0.2246, 0.03466, 0.2246, 0.033, 0.2247, 0.03286, 0.2247, 0.03481, 0.2241, 0.033, 0.2241, 0.03466, 0.224, 0.03481, 0.224, 0.03286, 0.2371, 0.0326, 0.2366, 0.0326, 0.2365, 0.03246, 0.2372, 0.03246, 0.2366, 0.03426, 0.2371, 0.03426, 0.2372, 0.03441, 0.2365, 0.03441, 0.2223, 0.03434, 0.2229, 0.03434, 0.2229, 0.03448, 0.2223, 0.03448, 0.2236, 0.03268, 0.223, 0.03268, 0.2229, 0.03253, 0.2236, 0.03253, 0.223, 0.03434, 0.2236, 0.03434, 0.2236, 0.03448, 0.2229, 0.03448, 0.2246, 0.033, 0.2241, 0.033, 0.224, 0.03286, 0.2247, 0.03286, 0.2241, 0.03466, 0.2246, 0.03466, 0.2247, 0.03481, 0.224, 0.03481, 0.2274, 0.033, 0.2268, 0.033, 0.2267, 0.03286, 0.2274, 0.03286, 0.2268, 0.03466, 0.2274, 0.03466, 0.2274, 0.03481, 0.2267, 0.03481, 0.2222, 0.03268, 0.2216, 0.03268, 0.2216, 0.03253, 0.2223, 0.03253, 0.2216, 0.03434, 0.2222, 0.03434, 0.2223, 0.03448, 0.2216, 0.03448, 0.2349, 0.03409, 0.2349, 0.0338, 0.2351, 0.0338, 0.2351, 0.03409, 0.2298, 0.03355, 0.2298, 0.03442, 0.2296, 0.03442, 0.2296, 0.03355, 0.2369, 0.01311, 0.2369, 0.01142, 0.2371, 0.01142, 0.2371, 0.01311, 0.23, 0.03355, 0.23, 0.03442, 0.2298, 0.03442, 0.2298, 0.03355, 0.2289, 0.03355, 0.2289, 0.03442, 0.2287, 0.03442, 0.2287, 0.03355, 0.2296, 0.03355, 0.2296, 0.03382, 0.2293, 0.03382, 0.2293, 0.03355, 0.2302, 0.03355, 0.2302, 0.03442, 0.23, 0.03442, 0.23, 0.03355, 0.2349, 0.0338, 0.2349, 0.03351, 0.2351, 0.03351, 0.2351, 0.0338, 0.2325, 0.03516, 0.2325, 0.03351, 0.2327, 0.03351, 0.2327, 0.03516, 0.2282, 0.03442, 0.2282, 0.03355, 0.2284, 0.03355, 0.2284, 0.03442, 0.2366, 0.02603, 0.2366, 0.02434, 0.2368, 0.02434, 0.2368, 0.02603, 0.2369, 0.01974, 0.2369, 0.01809, 0.2371, 0.01809, 0.2371, 0.01974, 0.2293, 0.03415, 0.2293, 0.03442, 0.2291, 0.03442, 0.2291, 0.03415, 0.2307, 0.03355, 0.2307, 0.03442, 0.2305, 0.03442, 0.2305, 0.03355, 0.2371, 0.02939, 0.2371, 0.03109, 0.2368, 0.03109, 0.2368, 0.02939, 0.2371, 0.0284, 0.2371, 0.02675, 0.2373, 0.02675, 0.2373, 0.0284, 0.2293, 0.03382, 0.2293, 0.03415, 0.2291, 0.03415, 0.2291, 0.03382, 0.2284, 0.03442, 0.2284, 0.03355, 0.2287, 0.03355, 0.2287, 0.03442, 0.2293, 0.03355, 0.2293, 0.03382, 0.2291, 0.03382, 0.2291, 0.03355, 0.2369, 0.02429, 0.2369, 0.02263, 0.2371, 0.02263, 0.2371, 0.02429, 0.2347, 0.03438, 0.2347, 0.03409, 0.2349, 0.03409, 0.2349, 0.03438, 0.2309, 0.03355, 0.2309, 0.03442, 0.2307, 0.03442, 0.2307, 0.03355, 0.2347, 0.0338, 0.2347, 0.03351, 0.2349, 0.03351, 0.2349, 0.0338, 0.232, 0.03516, 0.232, 0.03351, 0.2322, 0.03351, 0.2322, 0.03516, 0.2347, 0.03409, 0.2347, 0.0338, 0.2349, 0.0338, 0.2349, 0.03409, 0.2356, 0.03351, 0.2356, 0.03438, 0.2353, 0.03438, 0.2353, 0.03351, 0.2366, 0.03109, 0.2366, 0.02939, 0.2368, 0.02939, 0.2368, 0.03109, 0.2369, 0.01477, 0.2369, 0.01312, 0.2371, 0.01311, 0.2371, 0.01477, 0.237, 0.009188, 0.237, 0.007531, 0.2372, 0.007531, 0.2372, 0.009188, 0.2369, 0.01643, 0.2369, 0.01477, 0.2371, 0.01477, 0.2371, 0.01643, 0.2371, 0.026, 0.2371, 0.02434, 0.2373, 0.02434, 0.2373, 0.026, 0.2322, 0.03516, 0.2322, 0.03351, 0.2325, 0.03351, 0.2325, 0.03516, 0.2371, 0.03105, 0.2371, 0.02939, 0.2373, 0.02939, 0.2373, 0.03105, 0.2004, 0.02262, 0.2004, 0.02478, 0.1995, 0.02588, 0.1995, 0.02317, 0.2004, 0.01829, 0.1998, 0.02046, 0.1988, 0.02046, 0.1995, 0.01774, 0.1998, 0.02046, 0.2004, 0.02262, 0.1995, 0.02317, 0.1988, 0.02046, 0.2004, 0.01613, 0.2004, 0.01829, 0.1995, 0.01774, 0.1995, 0.01503, 0.1978, 0.02588, 0.1978, 0.02805, 0.1973, 0.02805, 0.1973, 0.02588, 0.1978, 0.02805, 0.1978, 0.03021, 0.1973, 0.03021, 0.1973, 0.02805, 0.2046, 0.02046, 0.2053, 0.02317, 0.205, 0.02317, 0.2043, 0.02046, 0.2068, 0.01774, 0.2068, 0.01503, 0.2074, 0.01503, 0.2074, 0.01774, 0.2053, 0.01503, 0.2053, 0.01774, 0.205, 0.01774, 0.205, 0.01503, 0.2003, 0.02733, 0.2003, 0.02588, 0.2009, 0.02588, 0.2009, 0.02733, 0.2025, 0.02588, 0.2025, 0.02733, 0.202, 0.02733, 0.202, 0.02588, 0.1978, 0.03021, 0.1978, 0.03237, 0.1973, 0.03237, 0.1973, 0.03021, 0.1978, 0.03237, 0.1978, 0.03453, 0.1973, 0.03453, 0.1973, 0.03237, 0.2091, 0.01503, 0.2091, 0.01774, 0.2086, 0.01774, 0.2086, 0.01503, 0.2068, 0.02588, 0.2068, 0.02317, 0.2074, 0.02317, 0.2074, 0.02588, 0.2053, 0.01774, 0.2046, 0.02046, 0.2043, 0.02046, 0.205, 0.01774, 0.2068, 0.02317, 0.2068, 0.02046, 0.2074, 0.02046, 0.2074, 0.02317, 0.2028, 0.02767, 0.2028, 0.0268, 0.2031, 0.0268, 0.2031, 0.02767, 0.2053, 0.02317, 0.2053, 0.02588, 0.205, 0.02588, 0.205, 0.02317, 0.2056, 0.02046, 0.2053, 0.02046, 0.2059, 0.01774, 0.2062, 0.01774, 0.2062, 0.01774, 0.2059, 0.01774, 0.2059, 0.01503, 0.2062, 0.01503, 0.2068, 0.02046, 0.2068, 0.01774, 0.2074, 0.01774, 0.2074, 0.02046, 0.1988, 0.02262, 0.1988, 0.02478, 0.1979, 0.02588, 0.1979, 0.02317, 0.1988, 0.01829, 0.1982, 0.02046, 0.1973, 0.02046, 0.1979, 0.01774, 0.1982, 0.02046, 0.1988, 0.02262, 0.1979, 0.02317, 0.1973, 0.02046, 0.1988, 0.01613, 0.1988, 0.01829, 0.1979, 0.01774, 0.1979, 0.01503, 0.1994, 0.02588, 0.1994, 0.02805, 0.1988, 0.02805, 0.1988, 0.02588, 0.1994, 0.02805, 0.1994, 0.03021, 0.1988, 0.03021, 0.1988, 0.02805, 0.2036, 0.02046, 0.2043, 0.02317, 0.204, 0.02317, 0.2033, 0.02046, 0.2, 0.02767, 0.2, 0.0268, 0.2003, 0.0268, 0.2003, 0.02767, 0.2074, 0.01774, 0.2074, 0.01503, 0.208, 0.01503, 0.208, 0.01774, 0.2043, 0.01503, 0.2043, 0.01774, 0.204, 0.01774, 0.204, 0.01503, 0.2009, 0.02733, 0.2009, 0.02588, 0.2014, 0.02588, 0.2014, 0.02733, 0.1988, 0.02588, 0.1988, 0.02733, 0.1983, 0.02733, 0.1983, 0.02588, 0.1994, 0.03021, 0.1994, 0.03237, 0.1988, 0.03237, 0.1988, 0.03021, 0.1994, 0.03237, 0.1994, 0.03453, 0.1988, 0.03453, 0.1988, 0.03237, 0.1962, 0.03402, 0.1962, 0.03674, 0.1957, 0.03674, 0.1957, 0.03402, 0.2074, 0.02588, 0.2074, 0.02317, 0.208, 0.02317, 0.208, 0.02588, 0.2043, 0.01774, 0.2036, 0.02046, 0.2033, 0.02046, 0.204, 0.01774, 0.2074, 0.02317, 0.2074, 0.02046, 0.208, 0.02046, 0.208, 0.02317, 0.2043, 0.02317, 0.2043, 0.02588, 0.204, 0.02588, 0.204, 0.02317, 0.2024, 0.02588, 0.2021, 0.02588, 0.2021, 0.02317, 0.2024, 0.02317, 0.2024, 0.02317, 0.2021, 0.02317, 0.2014, 0.02046, 0.2017, 0.02046, 0.2074, 0.02046, 0.2074, 0.01774, 0.208, 0.01774, 0.208, 0.02046, 0.1973, 0.02262, 0.1973, 0.02478, 0.1963, 0.02588, 0.1963, 0.02317, 0.1973, 0.01829, 0.1966, 0.02046, 0.1957, 0.02046, 0.1963, 0.01774, 0.1966, 0.02046, 0.1973, 0.02262, 0.1963, 0.02317, 0.1957, 0.02046, 0.1973, 0.01613, 0.1973, 0.01829, 0.1963, 0.01774, 0.1963, 0.01503, 0.1968, 0.02588, 0.1968, 0.02805, 0.1962, 0.02805, 0.1962, 0.02588, 0.1968, 0.02805, 0.1968, 0.03021, 0.1962, 0.03021, 0.1962, 0.02805, 0.2027, 0.02046, 0.2033, 0.02317, 0.203, 0.02317, 0.2024, 0.02046, 0.2025, 0.02767, 0.2025, 0.0268, 0.2028, 0.0268, 0.2028, 0.02767, 0.2062, 0.01774, 0.2062, 0.01503, 0.2068, 0.01503, 0.2068, 0.01774, 0.2033, 0.01503, 0.2033, 0.01774, 0.203, 0.01774, 0.203, 0.01503, 0.1994, 0.02733, 0.1994, 0.02588, 0.2, 0.02588, 0.2, 0.02733, 0.202, 0.02588, 0.202, 0.02733, 0.2014, 0.02733, 0.2014, 0.02588, 0.1968, 0.03021, 0.1968, 0.03237, 0.1962, 0.03237, 0.1962, 0.03021, 0.1968, 0.03237, 0.1968, 0.03453, 0.1962, 0.03453, 0.1962, 0.03237, 0.2086, 0.02046, 0.2086, 0.02317, 0.208, 0.02317, 0.208, 0.02046, 0.2086, 0.02317, 0.2086, 0.02588, 0.208, 0.02588, 0.208, 0.02317, 0.2062, 0.02588, 0.2062, 0.02317, 0.2068, 0.02317, 0.2068, 0.02588, 0.2033, 0.01774, 0.2027, 0.02046, 0.2024, 0.02046, 0.203, 0.01774, 0.2062, 0.02317, 0.2062, 0.02046, 0.2068, 0.02046, 0.2068, 0.02317, 0.198, 0.02778, 0.198, 0.02692, 0.1983, 0.02692, 0.1983, 0.02778, 0.2033, 0.02317, 0.2033, 0.02588, 0.203, 0.02588, 0.203, 0.02317, 0.2062, 0.02046, 0.2062, 0.01774, 0.2068, 0.01774, 0.2068, 0.02046, 0.5587, 0.3297, 0.5585, 0.33, 0.5578, 0.33, 0.5576, 0.3297, 0.5576, 0.3327, 0.5576, 0.3297, 0.5578, 0.33, 0.5578, 0.3317, 0.5587, 0.3297, 0.5587, 0.3327, 0.5585, 0.3317, 0.5585, 0.33, 0.5578, 0.3317, 0.5579, 0.332, 0.5576, 0.3327, 0.5579, 0.332, 0.558, 0.3322, 0.5576, 0.3327, 0.5583, 0.3322, 0.5585, 0.332, 0.5587, 0.3327, 0.5585, 0.332, 0.5585, 0.3317, 0.5587, 0.3327, 0.5587, 0.3327, 0.5576, 0.3327, 0.558, 0.3322, 0.5583, 0.3322, 0.6427, 0.01532, 0.6427, 0.01361, 0.6428, 0.01361, 0.6428, 0.01532, 0.6335, 0.02572, 0.6335, 0.02522, 0.6336, 0.02522, 0.6336, 0.02572, 0.6335, 0.02754, 0.6335, 0.02584, 0.6336, 0.02584, 0.6336, 0.02754, 0.6424, 0.0195, 0.6424, 0.01901, 0.6425, 0.01901, 0.6425, 0.0195, 0.6293, 0.02551, 0.6293, 0.02722, 0.629, 0.02722, 0.629, 0.02551, 0.6423, 0.01561, 0.6423, 0.01732, 0.642, 0.01732, 0.642, 0.01561, 0.5603, 0.1523, 0.5603, 0.152, 0.5603, 0.152, 0.5603, 0.1523, 0.5551, 0.3412, 0.5551, 0.3409, 0.5551, 0.3409, 0.5551, 0.3412, 0.5606, 0.3444, 0.5606, 0.3434, 0.5607, 0.3434, 0.5607, 0.3444, 0.5626, 0.3437, 0.5627, 0.3434, 0.5627, 0.3434, 0.5627, 0.3437, 0.5644, 0.34, 0.5644, 0.3403, 0.5644, 0.3403, 0.5644, 0.34, 0.5626, 0.3441, 0.5626, 0.3437, 0.5627, 0.3437, 0.5627, 0.3441, 0.5644, 0.3317, 0.5644, 0.33, 0.5644, 0.33, 0.5644, 0.3317, 0.5573, 0.3442, 0.5573, 0.344, 0.5573, 0.344, 0.5573, 0.3442, 0.5627, 0.3444, 0.5626, 0.3441, 0.5627, 0.3441, 0.5627, 0.3444, 0.5595, 0.1484, 0.5596, 0.1483, 0.5598, 0.1483, 0.5599, 0.1484, 0.56, 0.1487, 0.56, 0.1503, 0.5594, 0.1503, 0.5594, 0.1487, 0.5603, 0.1538, 0.5603, 0.1523, 0.5603, 0.1523, 0.5603, 0.1538, 0.5565, 0.162, 0.5565, 0.1629, 0.5565, 0.1629, 0.5565, 0.162, 0.5532, 0.1626, 0.5532, 0.1628, 0.5531, 0.1628, 0.5531, 0.1626, 0.5532, 0.1621, 0.5532, 0.1623, 0.5531, 0.1623, 0.5531, 0.1621, 0.5603, 0.1586, 0.5603, 0.157, 0.5603, 0.157, 0.5603, 0.1586, 0.5603, 0.1589, 0.5603, 0.1586, 0.5603, 0.1586, 0.5603, 0.1589, 0.5532, 0.1623, 0.5532, 0.1626, 0.5531, 0.1626, 0.5531, 0.1623, 0.5633, 0.3169, 0.5632, 0.3172, 0.5631, 0.3171, 0.5632, 0.3168, 0.5634, 0.3167, 0.5633, 0.3169, 0.5632, 0.3168, 0.5634, 0.3166, 0.5636, 0.3167, 0.5634, 0.3167, 0.5634, 0.3166, 0.5636, 0.3166, 0.5637, 0.3169, 0.5636, 0.3167, 0.5636, 0.3166, 0.5638, 0.3168, 0.5638, 0.3172, 0.5637, 0.3169, 0.5638, 0.3168, 0.5639, 0.3171, 0.5632, 0.3187, 0.5638, 0.3187, 0.5639, 0.3188, 0.5631, 0.3188, 0.5638, 0.3187, 0.5638, 0.3172, 0.5639, 0.3171, 0.5639, 0.3188, 0.5632, 0.3172, 0.5632, 0.3187, 0.5631, 0.3188, 0.5631, 0.3171, 0.5644, 0.3384, 0.5644, 0.34, 0.5644, 0.34, 0.5644, 0.3384, 0.5644, 0.3337, 0.5644, 0.3352, 0.5644, 0.3352, 0.5644, 0.3337, 0.5644, 0.3334, 0.5644, 0.3337, 0.5644, 0.3337, 0.5644, 0.3334, 0.5573, 0.3437, 0.5573, 0.3435, 0.5573, 0.3435, 0.5573, 0.3437, 0.5644, 0.3178, 0.5644, 0.3166, 0.5645, 0.3166, 0.5645, 0.3178, 0.5644, 0.33, 0.5644, 0.3297, 0.5644, 0.3297, 0.5644, 0.33, 0.5573, 0.344, 0.5573, 0.3437, 0.5573, 0.3437, 0.5573, 0.344, 0.5551, 0.3409, 0.5551, 0.3392, 0.5551, 0.3392, 0.5551, 0.3409, 0.5555, 0.3325, 0.5564, 0.3325, 0.5564, 0.3327, 0.5553, 0.3327, 0.5555, 0.33, 0.5555, 0.3325, 0.5553, 0.3327, 0.5553, 0.3297, 0.5574, 0.3325, 0.5574, 0.33, 0.5576, 0.3297, 0.5576, 0.3327, 0.5574, 0.33, 0.5564, 0.33, 0.5564, 0.3297, 0.5576, 0.3297, 0.5564, 0.3325, 0.5574, 0.3325, 0.5576, 0.3327, 0.5564, 0.3327, 0.5564, 0.33, 0.5555, 0.33, 0.5553, 0.3297, 0.5564, 0.3297, 0.5551, 0.3297, 0.5551, 0.331, 0.5551, 0.331, 0.5551, 0.3297, 0.5551, 0.3337, 0.5551, 0.335, 0.5551, 0.335, 0.5551, 0.3337, 0.5555, 0.33, 0.5564, 0.33, 0.5564, 0.3302, 0.5556, 0.3302, 0.5564, 0.33, 0.5574, 0.33, 0.5573, 0.3302, 0.5564, 0.3302, 0.5555, 0.3325, 0.5555, 0.33, 0.5556, 0.3302, 0.5556, 0.3323, 0.5574, 0.3325, 0.5564, 0.3325, 0.5564, 0.3323, 0.5573, 0.3323, 0.1748, 0.5575, 0.1735, 0.5575, 0.1735, 0.5562, 0.1748, 0.5562, 0.1748, 0.5562, 0.1735, 0.5562, 0.1735, 0.5548, 0.1748, 0.5548, 0.5551, 0.331, 0.5551, 0.3323, 0.5551, 0.3323, 0.5551, 0.331, 0.5551, 0.3371, 0.5551, 0.3392, 0.5551, 0.3392, 0.5551, 0.3371, 0.5551, 0.3323, 0.5551, 0.3337, 0.5551, 0.3337, 0.5551, 0.3323, 0.5551, 0.335, 0.5551, 0.3371, 0.5551, 0.3371, 0.5551, 0.335, 0.5591, 0.3418, 0.5625, 0.3418, 0.561, 0.3426, 0.5606, 0.3426, 0.5591, 0.3418, 0.5606, 0.3426, 0.5602, 0.3426, 0.5625, 0.3418, 0.5625, 0.3426, 0.5621, 0.3426, 0.5591, 0.3418, 0.5595, 0.3426, 0.5591, 0.3426, 0.5625, 0.3418, 0.5621, 0.3426, 0.5618, 0.3426, 0.5591, 0.3418, 0.5591, 0.3426, 0.5589, 0.3426, 0.5625, 0.3418, 0.5614, 0.3426, 0.561, 0.3426, 0.2034, 0.02761, 0.2034, 0.02674, 0.2037, 0.02674, 0.2037, 0.02761, 0.2091, 0.02046, 0.2091, 0.02317, 0.2086, 0.02317, 0.2086, 0.02046, 0.2091, 0.02317, 0.2091, 0.02588, 0.2086, 0.02588, 0.2086, 0.02317, 0.2091, 0.01774, 0.2091, 0.02046, 0.2086, 0.02046, 0.2086, 0.01774, 0.2062, 0.02588, 0.2059, 0.02588, 0.2059, 0.02317, 0.2062, 0.02317, 0.2062, 0.02317, 0.2059, 0.02317, 0.2053, 0.02046, 0.2056, 0.02046, 0.2003, 0.0268, 0.2, 0.0268, 0.2, 0.02588, 0.2028, 0.0268, 0.2025, 0.0268, 0.2028, 0.02588, 0.1962, 0.03131, 0.1962, 0.03402, 0.1957, 0.03402, 0.1957, 0.03131, 0.1962, 0.02588, 0.1962, 0.0286, 0.1957, 0.0286, 0.1957, 0.02588, 0.1962, 0.0286, 0.1962, 0.03131, 0.1957, 0.03131, 0.1957, 0.0286, 0.2034, 0.02674, 0.2034, 0.02588, 0.2037, 0.02588, 0.2037, 0.02674, 0.2017, 0.02046, 0.2014, 0.02046, 0.2021, 0.01774, 0.2024, 0.01774, 0.2024, 0.01774, 0.2021, 0.01774, 0.2021, 0.01503, 0.2024, 0.01503, 0.1983, 0.02692, 0.198, 0.0267, 0.1983, 0.02588, 0.2031, 0.0261, 0.2034, 0.02588, 0.2034, 0.02692, 0.2086, 0.01503, 0.2086, 0.01774, 0.208, 0.01774, 0.208, 0.01503, 0.2086, 0.01774, 0.2086, 0.02046, 0.208, 0.02046, 0.208, 0.01774, 0.2007, 0.02046, 0.2004, 0.02046, 0.2011, 0.01774, 0.2014, 0.01774, 0.2014, 0.01774, 0.2011, 0.01774, 0.2011, 0.01503, 0.2014, 0.01503, 0.2014, 0.02588, 0.2011, 0.02588, 0.2011, 0.02317, 0.2014, 0.02317, 0.2014, 0.02317, 0.2011, 0.02317, 0.2004, 0.02046, 0.2007, 0.02046, 0.197, 0.02692, 0.1968, 0.0267, 0.197, 0.02588, 0.2031, 0.0268, 0.2028, 0.0268, 0.2031, 0.02588])
me_cube.materials.append(mat_material)
me_cube.use_remesh_preserve_volume = False
me_cube.use_remesh_preserve_attributes = False
me_cube.use_mirror_vertex_groups = False
me_cube.update()

# ---- objects
ob_cube = bpy.data.objects.new('Cube', me_cube)

# ---- transforms, parenting, visibility, modifiers, constraints
ob_cube.location = (0.0, 0.0, 0.0)
ob_cube.lock_rotations_4d = False
ob_cube.empty_display_type = 'ARROWS'
ob_cube.lineart.crease_threshold = 0.0

# ---- collection membership
col_collection_1.objects.link(ob_cube)

# ---- scene / render settings (as saved in the file)
scene.frame_start = 1; scene.frame_end = 250; scene.frame_set(1)
scene.render.engine = 'CYCLES'
scene.render.resolution_percentage = 50
scene.render.dither_intensity = 0.0
scene.cycles.use_denoising = False
scene.cycles.samples = 10
scene.cycles.sampling_pattern = 'TABULATED_SOBOL'
scene.cycles.light_sampling_threshold = 0.0
scene.cycles.use_adaptive_sampling = False
scene.cycles.use_light_tree = False
scene.cycles.blur_glossy = 0.0
scene.cycles.pixel_filter_type = 'GAUSSIAN'
scene.cycles.sample_clamp_indirect = 0.0
scene.view_settings.view_transform = 'Standard'
bpy.context.view_layer.update()

# ---- added for rendering (the .blend has no active camera and no usable light): camera, sun
cam_auto = bpy.data.cameras.new('AutoCamera')
cam_auto.lens = 50.0
cam_auto.sensor_width = 36.0
cam_auto.clip_end = 1000.0
ob_auto_camera = bpy.data.objects.new('AutoCamera', cam_auto)
scene.collection.objects.link(ob_auto_camera)
ob_auto_camera.location = (23.424, -20.1088, 21.7194)
ob_auto_camera.rotation_euler = (1.09748, -7.21219e-08, 0.694738)
scene.camera = ob_auto_camera
light_auto_sun = bpy.data.lights.new('AutoSun', 'SUN')
light_auto_sun.energy = 3.0
light_auto_sun.angle = 0.0523599
ob_auto_sun = bpy.data.objects.new('AutoSun', light_auto_sun)
scene.collection.objects.link(ob_auto_sun)
ob_auto_sun.rotation_euler = (0.872665, 0.174533, 0.523599)
bpy.context.view_layer.update()
